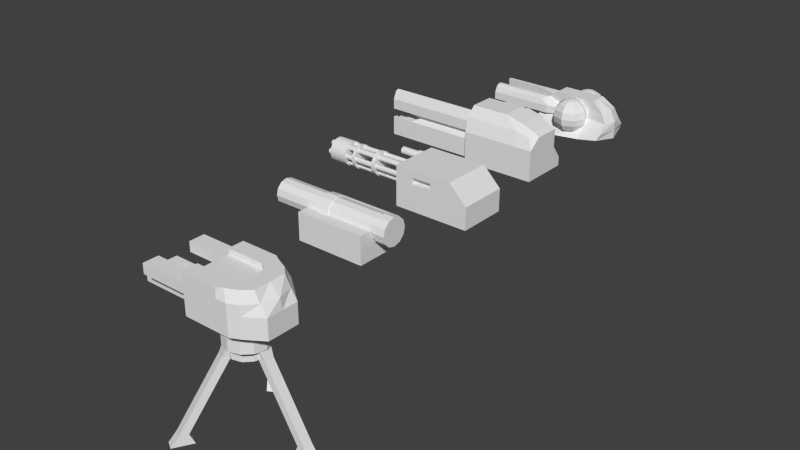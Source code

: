 # Source: Turrets.blend  (saved by Blender 2.63.0; exported with 4.5.12 LTS)
import bpy
from mathutils import Matrix  # noqa: F401  (used for matrix-valued properties, if any)

bpy.ops.wm.read_factory_settings(use_empty=True)
scene = bpy.context.scene
scene.name = 'Scene'

# ---- collections
col_collection_1 = bpy.data.collections.new('Collection 1'); scene.collection.children.link(col_collection_1)

# ---- world
world_world = bpy.data.worlds.new('World'); scene.world = world_world
world_world.color = (0.05088, 0.05088, 0.05088)
world_world.use_sun_shadow = False
world_world.sun_shadow_jitter_overblur = 0.0
world_world.cycles.sampling_method = 'MANUAL'
world_world.cycles.sample_map_resolution = 256

# ---- meshes
me_cube_004 = bpy.data.meshes.new('Cube.004')
me_cube_004.from_pydata([(-0.3505, -0.5197, -0.3151), (-0.3505, 0.5197, -0.3151), (0.602, 0.4384, -0.3151), (0.602, -0.4383, -0.3151), (-0.3505, -0.5197, 0.3405), (-0.3505, 0.5197, 0.3405), (0.5488, 0.3799, 0.3405), (0.5488, -0.3798, 0.3405), (-0.3505, -6.497e-06, -0.3151), (0.6796, -6.497e-06, 0.3405), (0.8764, -6.497e-06, -0.3151), (0.6796, 0.2599, 0.3405), (-0.3505, 0.2599, -0.3151), (0.8764, 0.2599, -0.3151), (-0.3505, 0.2599, 0.3405), (-0.3505, -0.2599, -0.3151), (0.6796, -0.2599, 0.3405), (-0.3505, -0.2599, 0.3405), (0.8764, -0.2599, -0.3151), (-0.3505, 0.5197, 0.01271), (-0.3505, -0.5197, 0.01271), (0.602, 0.4384, 0.01271), (0.602, -0.4383, 0.01271), (-0.3505, -6.497e-06, 0.01271), (0.8764, -6.497e-06, 0.01271), (-0.3505, -0.2599, 0.01271), (0.8764, -0.2599, 0.01271), (0.8764, 0.2599, 0.01271), (-0.3505, 0.2599, 0.01271), (0.602, -0.4383, 0.1766), (0.602, 0.4384, 0.1766), (-0.3505, 0.5197, 0.1766), (-0.3505, -0.5197, 0.1766), (0.2629, -0.2599, 0.3405), (0.2629, -0.2599, -0.3151), (0.2629, -6.497e-06, -0.3151), (0.7706, -0.2599, 0.1766), (-0.3505, -0.2599, 0.1766), (0.8446, -6.497e-06, 0.1766), (-0.3505, -6.497e-06, 0.1766), (0.2629, 0.5197, 0.1766), (0.2629, -0.5197, 0.1766), (-0.3505, 0.2599, 0.1766), (0.7706, 0.2599, 0.1766), (0.3837, 0.202, 0.3405), (0.4383, 0.5197, 0.01271), (0.4383, 0.5197, -0.3151), (0.358, -0.4641, 0.3405), (0.358, 0.4641, 0.3405), (0.4383, -0.5197, -0.3151), (0.4383, -6.497e-06, -0.3151), (0.4383, -0.2599, -0.3151), (0.4383, -0.5197, 0.1766), (0.4383, 0.5197, 0.1766), (0.2629, -0.5197, 0.01271), (0.2629, 0.5197, 0.01271), (0.2629, 0.2599, 0.3405), (0.2629, 0.2599, -0.3151), (0.2629, -0.5197, -0.3151), (0.2629, -0.5197, 0.3405), (0.2629, 0.5197, -0.3151), (0.2629, 0.5197, 0.3405), (0.4383, -6.497e-06, 0.3405), (0.3837, -0.202, 0.3405), (0.4383, -0.5197, 0.01271), (0.4383, 0.2599, -0.3151), (-0.3505, 0.5197, -0.1476), (0.602, 0.4384, -0.1476), (0.602, -0.4383, -0.1476), (-0.3505, -6.497e-06, -0.1476), (0.8764, -6.497e-06, -0.1476), (-0.3505, -0.2599, -0.1476), (0.8764, -0.2599, -0.1476), (0.8764, 0.2599, -0.1476), (-0.3505, 0.2599, -0.1476), (-0.3505, -0.5197, -0.1476), (0.4383, 0.5197, -0.1476), (0.2629, -0.5197, -0.1476), (0.2629, 0.5197, -0.1476), (0.4383, -0.5197, -0.1476), (-1.433, -0.2599, -0.1476), (-1.433, -6.497e-06, -0.1476), (-1.433, -6.497e-06, -0.3151), (-1.433, -0.2599, -0.3151), (-1.433, -6.497e-06, -0.1476), (-1.433, 0.2599, -0.1476), (-1.433, 0.2599, -0.3151), (-1.433, -6.497e-06, -0.3151), (-1.133, 0.2599, 0.1766), (-1.133, 0.5197, 0.1766), (-1.133, 0.5197, 0.01271), (-1.133, 0.2599, 0.01271), (-1.133, -0.5197, 0.1766), (-1.133, -0.2599, 0.1766), (-1.133, -0.2599, 0.01271), (-1.133, -0.5197, 0.01271), (0.2629, -0.2599, 0.255), (-0.3505, -0.2599, 0.255), (0.2629, -6.497e-06, 0.255), (0.2629, 0.2599, 0.255), (-0.3505, 0.2599, 0.255), (-0.3505, -6.497e-06, 0.255), (0.3837, -0.202, 0.255), (0.4383, -6.497e-06, 0.255), (0.2629, -0.2599, 0.255), (0.4383, -6.497e-06, 0.255), (0.3837, 0.202, 0.255), (0.2629, 0.2599, 0.255)], [], [(76, 67, 2, 46), (72, 68, 3, 18), (77, 75, 0, 58), (65, 46, 2, 13), (56, 61, 5, 14), (73, 70, 10, 13), (51, 50, 10, 18), (67, 73, 13, 2), (70, 72, 18, 10), (50, 65, 13, 10), (49, 51, 18, 3), (59, 33, 17, 4), (53, 30, 21, 45), (36, 29, 22, 26), (41, 32, 20, 54), (37, 39, 23, 25), (43, 38, 24, 27), (39, 42, 28, 23), (30, 43, 27, 21), (38, 36, 26, 24), (68, 79, 49, 3), (78, 76, 46, 60), (79, 77, 58, 49), (7, 16, 63, 47), (34, 35, 50, 51), (0, 15, 34, 58), (47, 63, 33, 59), (44, 48, 61, 56), (8, 12, 57, 35), (47, 59, 41, 52), (12, 1, 60, 57), (15, 8, 35, 34), (52, 41, 54, 64), (31, 40, 55, 19), (66, 78, 60, 1), (58, 34, 51, 49), (29, 52, 64, 22), (40, 53, 45, 55), (61, 48, 53, 40), (9, 11, 44, 62), (35, 57, 65, 50), (48, 6, 30, 53), (11, 6, 48, 44), (16, 9, 62, 63), (59, 4, 32, 41), (14, 5, 31, 42), (6, 11, 43, 30), (57, 60, 46, 65), (9, 16, 36, 38), (16, 7, 29, 36), (7, 47, 52, 29), (5, 61, 40, 31), (4, 17, 37, 32), (11, 9, 38, 43), (45, 21, 67, 76), (26, 22, 68, 72), (54, 20, 75, 77), (25, 23, 69, 71), (27, 24, 70, 73), (23, 28, 74, 69), (21, 27, 73, 67), (24, 26, 72, 70), (22, 64, 79, 68), (55, 45, 76, 78), (64, 54, 77, 79), (19, 55, 78, 66), (25, 71, 75, 20), (71, 15, 0, 75), (19, 66, 74, 28), (74, 66, 1, 12), (80, 81, 82, 83), (69, 81, 80, 71), (8, 82, 81, 69), (15, 83, 82, 8), (71, 80, 83, 15), (84, 85, 86, 87), (74, 85, 84, 69), (12, 86, 85, 74), (8, 87, 86, 12), (69, 84, 87, 8), (88, 89, 90, 91), (31, 89, 88, 42), (19, 90, 89, 31), (28, 91, 90, 19), (42, 88, 91, 28), (92, 93, 94, 95), (37, 93, 92, 32), (25, 94, 93, 37), (20, 95, 94, 25), (32, 92, 95, 20), (99, 98, 105, 106), (33, 96, 97, 17), (98, 99, 100, 101), (14, 100, 99, 56), (62, 103, 102, 63), (63, 102, 104, 33), (44, 106, 105, 62), (56, 107, 106, 44), (105, 98, 104, 102), (101, 97, 96, 98), (101, 39, 37, 97), (100, 42, 39, 101)])
me_cube_004.use_remesh_preserve_volume = False
me_cube_004.use_remesh_preserve_attributes = False
me_cube_004.use_mirror_vertex_groups = False
me_cube_004.update()
me_cylinder_012 = bpy.data.meshes.new('Cylinder.012')
me_cylinder_012.from_pydata([(-7.69e-09, 0.9191, -1.0), (0.0, 1.0, 1.0), (0.4419, 0.8007, -0.9999), (0.5, 0.866, 1.0), (0.7655, 0.4772, -0.9999), (0.866, 0.5, 1.0), (0.8839, 0.03525, -1.0), (1.0, -4.371e-08, 1.0), (0.7655, -0.4067, -1.0), (0.866, -0.5, 1.0), (-0.7655, -0.4067, -1.0), (-0.866, -0.5, 1.0), (-0.8839, 0.03525, -1.0), (-1.0, -4.649e-07, 1.0), (-0.7655, 0.4772, -1.0), (-0.866, 0.5, 1.0), (-0.4419, 0.8007, -1.0), (-0.5, 0.866, 1.0), (0.0, 1.0, 0.0), (0.5, 0.866, 0.0), (0.866, 0.5, 0.0), (1.0, -4.371e-08, 0.0), (0.866, -0.5, 0.0), (-0.866, -0.5, 0.0), (-1.0, -4.649e-07, 0.0), (-0.866, 0.5, 0.0), (-0.5, 0.866, 0.0), (-2.929e-08, 0.7195, -0.9999), (0.2986, 0.6395, -0.9999), (0.5172, 0.4209, -0.9999), (0.5972, 0.1223, -0.9999), (0.5172, -0.1763, -0.9999), (-0.5172, -0.1763, -0.9999), (-0.5972, 0.1223, -0.9999), (-0.5172, 0.4209, -0.9999), (-0.2986, 0.6395, -0.9999), (-2.929e-08, 0.7195, -0.09423), (0.2986, 0.6395, -0.09423), (0.5172, 0.4209, -0.09423), (0.5972, 0.1223, -0.09423), (0.5172, -0.1763, -0.09423), (-0.5172, -0.1763, -0.09423), (-0.5972, 0.1223, -0.09423), (-0.5172, 0.4209, -0.09423), (-0.2986, 0.6395, -0.09423)], [], [(18, 1, 3, 19), (19, 3, 5, 20), (20, 5, 7, 21), (21, 7, 9, 22), (3, 1, 17, 15, 13, 11, 9, 7, 5), (4, 6, 30, 29), (23, 11, 13, 24), (24, 13, 15, 25), (26, 17, 1, 18), (25, 15, 17, 26), (22, 23, 10, 8), (0, 18, 19, 2), (2, 19, 20, 4), (4, 20, 21, 6), (6, 21, 22, 8), (10, 23, 24, 12), (12, 24, 25, 14), (16, 26, 18, 0), (14, 25, 26, 16), (9, 11, 23, 22), (31, 32, 41, 40), (12, 14, 34, 33), (8, 10, 32, 31), (16, 0, 27, 35), (2, 4, 29, 28), (6, 8, 31, 30), (0, 2, 28, 27), (10, 12, 33, 32), (14, 16, 35, 34), (36, 37, 38, 39, 40, 41, 42, 43, 44), (32, 33, 42, 41), (27, 28, 37, 36), (33, 34, 43, 42), (28, 29, 38, 37), (34, 35, 44, 43), (29, 30, 39, 38), (35, 27, 36, 44), (30, 31, 40, 39)])
me_cylinder_012.use_remesh_preserve_volume = False
me_cylinder_012.use_remesh_preserve_attributes = False
me_cylinder_012.use_mirror_vertex_groups = False
me_cylinder_012.update()
me_cube_002 = bpy.data.meshes.new('Cube.002')
me_cube_002.from_pydata([(-0.6347, -0.4, -0.437), (-0.6347, 0.4537, -0.437), (0.6347, 0.4537, -0.437), (0.6347, -0.4, -0.437), (-0.6544, -0.3133, 0.3178), (-0.6347, 0.2784, 0.3937), (0.5548, 0.2784, 0.3297), (0.5351, -0.3133, 0.2538), (-0.6347, 0.02682, 0.488), (-0.6347, 0.02682, -0.437), (0.5548, 0.02682, 0.3194), (0.6347, 0.02682, -0.437), (-0.6347, -0.1866, -0.437), (0.5548, -0.1866, 0.3194), (-0.6347, -0.1866, 0.488), (0.6347, -0.1866, -0.437), (0.6347, -0.4, -0.05261), (0.6347, 0.2784, -0.05261), (-0.6347, -0.4, -0.05261), (-0.6347, 0.2784, -0.05261), (-0.6347, -0.4, -0.2839), (0.6347, -0.1866, -0.2839), (0.6347, -0.1866, -0.05261), (-0.6347, -0.1866, -0.05261), (0.6347, 0.02682, -0.05261), (-0.6347, 0.02682, -0.05261), (-0.3173, 0.2784, 0.2568), (-0.3173, 0.02682, -0.437), (-0.6347, 0.2402, -0.05261), (0.6347, 0.2402, -0.05261), (-2.98e-08, -0.1866, -0.437), (2.98e-08, -0.1866, 0.488), (0.2976, -0.3133, 0.3178), (0.3173, 0.4537, -0.437), (0.5548, 0.2402, 0.3194), (-0.6347, 0.2402, -0.437), (0.6347, 0.2402, -0.437), (-0.6347, 0.2402, 0.488), (0.6347, 0.02682, -0.2839), (-0.6347, -0.1866, -0.2839), (-2.98e-08, -0.4, 0.08651), (2.98e-08, 0.4537, -0.2839), (2.98e-08, 0.4537, -0.437), (-2.98e-08, 0.2784, 0.488), (0.6347, -0.4, -0.2839), (-0.6347, 0.02682, -0.2839), (2.98e-08, 0.02682, 0.488), (-2.98e-08, 0.02682, -0.437), (-0.6347, 0.02682, 0.2568), (0.6347, -0.1866, 0.2568), (0.6347, 0.02682, 0.2568), (-0.6347, -0.1866, 0.2568), (-2.98e-08, 0.2402, -0.437), (-2.98e-08, -0.4, -0.05261), (2.98e-08, 0.2784, -0.05261), (2.98e-08, 0.2402, 0.488), (-0.3173, -0.4, -0.05261), (-0.3173, -0.1866, -0.437), (0.3173, 0.2402, 0.4088), (0.3173, 0.2784, -0.05261), (0.6347, -0.4, 0.08651), (0.6347, 0.2784, 0.2568), (-0.6347, 0.2784, 0.2568), (-0.6347, -0.4, 0.08651), (-0.3173, 0.2784, 0.488), (-0.3173, 0.2402, -0.437), (0.3173, 0.02682, 0.4088), (0.3173, -0.1866, 0.4088), (-2.98e-08, -0.4, -0.2839), (2.98e-08, 0.2784, 0.2568), (-2.98e-08, -0.4, -0.437), (-0.01972, -0.3133, 0.3178), (0.6347, 0.2402, 0.2568), (-0.6347, 0.2402, 0.2568), (0.3173, -0.4, -0.05261), (0.3173, 0.2402, -0.437), (0.3173, 0.4537, -0.2839), (0.3173, 0.2784, 0.2568), (0.6347, 0.4537, -0.2839), (-0.6347, 0.4537, -0.2839), (0.3173, -0.4, 0.08651), (0.3173, -0.4, -0.2839), (-0.6347, 0.2402, -0.2839), (0.6347, 0.2402, -0.2839), (-0.3173, 0.2402, 0.488), (-0.3173, 0.2784, -0.05261), (-0.3173, -0.1866, 0.488), (-0.3173, 0.02682, 0.488), (-0.337, -0.3133, 0.3178), (-0.3173, 0.4537, -0.437), (0.3173, -0.1866, -0.437), (0.3173, 0.02682, -0.437), (0.3173, -0.4, -0.437), (0.3173, 0.2784, 0.4088), (-0.3173, -0.4, -0.437), (-0.3173, 0.4537, -0.2839), (-0.3173, -0.4, -0.2839), (-0.3173, -0.4, 0.08651)], [], [(82, 79, 1, 35), (76, 78, 2, 33), (21, 44, 3, 15), (96, 20, 0, 94), (75, 33, 2, 36), (84, 64, 5, 37), (39, 45, 9, 12), (83, 38, 11, 36), (90, 91, 11, 15), (86, 87, 8, 14), (78, 83, 36, 2), (38, 21, 15, 11), (72, 50, 24, 29), (87, 84, 37, 8), (20, 39, 12, 0), (91, 75, 36, 11), (97, 63, 18, 56), (45, 82, 35, 9), (77, 61, 17, 59), (88, 86, 14, 4), (92, 90, 15, 3), (73, 62, 19, 28), (61, 72, 29, 17), (51, 48, 25, 23), (49, 60, 16, 22), (50, 49, 22, 24), (63, 51, 23, 18), (48, 73, 28, 25), (32, 71, 40, 80), (4, 14, 51, 63), (37, 5, 62, 73), (10, 13, 49, 50), (13, 7, 60, 49), (14, 8, 48, 51), (70, 30, 90, 92), (88, 4, 63, 97), (65, 89, 42, 52), (46, 55, 84, 87), (6, 34, 72, 61), (57, 27, 47, 30), (34, 10, 50, 72), (18, 23, 39, 20), (59, 17, 78, 76), (80, 40, 53, 74), (25, 28, 82, 45), (8, 37, 73, 48), (93, 6, 61, 77), (23, 25, 45, 39), (64, 43, 69, 26), (24, 22, 21, 38), (47, 52, 75, 91), (56, 18, 20, 96), (27, 65, 52, 47), (29, 24, 38, 83), (67, 66, 46, 31), (28, 19, 79, 82), (22, 16, 44, 21), (17, 29, 83, 78), (81, 68, 70, 92), (85, 54, 41, 95), (43, 93, 77, 69), (74, 53, 68, 81), (95, 41, 42, 89), (94, 57, 30, 70), (58, 93, 43, 55), (26, 69, 54, 85), (66, 58, 55, 46), (32, 67, 31, 71), (7, 13, 67, 32), (68, 96, 94, 70), (60, 80, 74, 16), (71, 31, 86, 88), (31, 46, 87, 86), (30, 47, 91, 90), (55, 43, 64, 84), (52, 42, 33, 75), (0, 12, 57, 94), (34, 6, 93, 58), (54, 59, 76, 41), (13, 10, 66, 67), (41, 76, 33, 42), (71, 88, 97, 40), (44, 81, 92, 3), (69, 77, 59, 54), (10, 34, 58, 66), (16, 74, 81, 44), (7, 32, 80, 60), (12, 9, 27, 57), (5, 64, 26, 62), (9, 35, 65, 27), (19, 85, 95, 79), (53, 56, 96, 68), (40, 97, 56, 53), (79, 95, 89, 1), (35, 1, 89, 65), (62, 26, 85, 19)])
me_cube_002.use_remesh_preserve_volume = False
me_cube_002.use_remesh_preserve_attributes = False
me_cube_002.use_mirror_vertex_groups = False
me_cube_002.update()
me_cube_001 = bpy.data.meshes.new('Cube.001')
me_cube_001.from_pydata([(-0.5326, -0.08821, -0.2872), (-0.5326, 0.08543, -0.2872), (1.261, 0.08543, -0.2872), (1.261, -0.08821, -0.2872), (-0.5326, -0.08821, 0.2079), (-0.5326, 0.08543, 0.2079), (1.261, 0.08543, 0.2079), (1.261, -0.08821, 0.2079), (-0.5326, -0.001387, 0.3241), (-0.5326, -0.001387, -0.2872), (1.261, -0.001387, 0.3241), (1.261, -0.001387, -0.2872), (1.261, -0.001387, 0.01844), (-0.5326, 0.08543, 0.07247), (1.261, 0.08543, 0.07247), (-0.2558, -0.08821, 0.2079), (-0.2558, -0.08821, -0.2872), (1.261, -0.0448, 0.01844), (1.261, 0.04202, 0.01844), (-0.5326, -0.08821, -0.03926), (1.261, -0.001387, -0.03926), (-0.2558, -0.001387, -0.2872), (-0.2558, -0.001387, 0.3241), (-0.1166, 0.04202, 0.01844), (-0.2558, 0.08543, 0.07247), (-0.2558, 0.08543, 0.2079), (-0.2558, 0.08543, -0.2872), (-0.5326, 0.08543, -0.03926), (1.261, 0.08543, -0.03926), (1.261, -0.08821, -0.03926), (-0.5326, 0.04202, 0.2075), (-0.2558, 0.08543, -0.03926), (-0.2558, -0.08821, 0.07247), (1.261, -0.08821, 0.07247), (-0.5326, -0.001387, 0.2076), (1.261, -0.001387, 0.07247), (-0.5326, -0.08821, 0.07247), (-0.2558, -0.08821, -0.03926), (-0.1166, -0.0448, 0.01844), (-0.5326, 0.04202, 0.3073), (1.261, 0.04202, -0.2872), (-0.5326, 0.04202, -0.2872), (1.261, 0.04202, 0.3073), (1.261, 0.04202, -0.03926), (-0.5326, 0.04202, 0.07247), (1.261, 0.04202, 0.07247), (-0.2558, 0.04202, -0.2872), (-0.2558, 0.04202, 0.3073), (-0.5326, 0.04202, -0.03926), (-0.5326, -0.0448, -0.2872), (1.261, -0.0448, 0.3073), (-0.5326, -0.0448, 0.3073), (1.261, -0.0448, -0.2872), (-0.5326, -0.0448, 0.07247), (-0.5326, -0.0448, -0.03926), (1.261, -0.0448, -0.03926), (1.261, -0.0448, 0.07247), (-0.2558, -0.0448, 0.3073), (-0.2558, -0.0448, -0.2872), (-0.2558, -0.001387, 0.07247), (-0.1166, -0.001387, 0.01844), (-0.2558, -0.001387, -0.03926), (-0.5326, 0.04202, 0.2075), (-0.5326, -0.001387, 0.2076), (-0.5326, 0.04202, 0.07247), (-0.2558, 0.04202, -0.03926), (-0.2558, 0.04202, 0.07247), (-0.2558, -0.0448, -0.03926), (-0.5326, 0.04202, -0.03926), (-0.2558, -0.0448, 0.07247), (-0.5326, -0.0448, -0.03926), (-0.5326, -0.0448, 0.07247), (-0.5326, 0.04202, 0.2075), (-0.5326, -0.0448, 0.2076), (-0.5326, 0.08543, 0.2075), (-0.5326, -0.001387, 0.2076), (-0.3823, -0.08821, 0.2079), (-0.3823, -0.001387, 0.3241), (-0.3823, 0.08543, 0.2079), (-0.3823, 0.08543, 0.07247), (-0.3823, -0.08821, 0.07247), (-0.3823, 0.04202, 0.3073), (-0.3823, -0.0448, 0.3073), (-0.3823, -0.001387, 0.07247), (-0.3823, -0.0448, 0.07247), (-0.3823, 0.04202, 0.07247), (-0.2558, 0.08543, -0.1632), (-0.2558, -0.08821, -0.1632), (-0.5326, 0.04202, -0.1632), (1.261, 0.04202, -0.1632), (-0.3822, -0.002453, -0.03851), (-0.3822, -0.04586, -0.2865), (-0.3822, 0.04096, -0.2865), (-0.3822, -0.08927, -0.03851), (1.261, -0.001387, -0.1632), (-0.5326, -0.08821, -0.1632), (1.261, -0.0448, -0.1632), (-0.5326, -0.0448, -0.1632), (-0.3822, 0.08437, -0.1624), (-0.3822, -0.08927, -0.1624), (-0.3822, 0.04096, -0.03851), (-0.3822, -0.04586, -0.03851), (-0.3822, 0.08437, -0.03851), (-0.3822, -0.002453, -0.2865), (-0.3822, -0.08927, -0.2865), (-0.3822, 0.08437, -0.2865), (-0.5326, -0.001387, -0.1632), (1.261, -0.08821, -0.1632), (1.261, 0.08543, -0.1632), (-0.5326, 0.08543, -0.1632), (-0.3823, 0.04202, 0.2075), (-0.3823, -0.0448, 0.2076), (-0.3823, -0.001387, 0.2076), (-0.3823, 0.04202, -0.1632), (-0.3823, -0.0448, -0.1632), (-0.3823, -0.001387, -0.1632)], [], [(88, 109, 1, 41), (86, 108, 2, 26), (96, 107, 3, 52), (99, 95, 0, 104), (46, 26, 2, 40), (81, 78, 5, 39), (97, 106, 9, 49), (89, 94, 11, 40), (58, 21, 11, 52), (82, 77, 8, 51), (24, 14, 18, 23), (18, 43, 28), (5, 74, 13, 44, 72), (50, 7, 33, 56), (17, 38, 37, 29), (107, 87, 16, 3), (7, 15, 32, 33), (42, 6, 25, 47), (25, 6, 14, 24), (42, 10, 35, 45), (76, 4, 36, 80), (14, 45, 18), (23, 18, 28, 31), (50, 10, 22, 57), (78, 25, 24, 79), (98, 86, 26, 105), (92, 105, 26, 46), (91, 103, 21, 58), (33, 32, 38, 17), (106, 88, 41, 9), (21, 46, 40, 11), (77, 81, 39, 8), (108, 89, 40, 2), (10, 42, 47, 22), (6, 42, 45, 14), (103, 92, 46, 21), (94, 96, 52, 11), (95, 97, 49, 0), (16, 58, 52, 3), (76, 82, 51, 4), (18, 12, 20, 43), (36, 4, 73, 53), (10, 50, 56, 35), (45, 35, 12, 18), (7, 50, 57, 15), (104, 91, 58, 16), (12, 17, 55, 20), (35, 56, 17, 12), (84, 80, 36, 71), (100, 102, 27, 68), (60, 23, 65, 61), (59, 66, 23, 60), (30, 63, 34, 62), (17, 29, 55), (79, 85, 64, 13), (93, 101, 70, 19), (56, 33, 17), (23, 31, 65), (66, 24, 23), (62, 34, 75, 72), (69, 59, 60, 38), (38, 60, 61, 67), (32, 69, 38), (38, 67, 37), (39, 5, 72), (8, 39, 72, 75), (4, 51, 73), (51, 8, 75, 73), (47, 25, 78, 81), (57, 22, 77, 82), (15, 76, 80, 32), (5, 78, 79, 13, 74), (22, 47, 81, 77), (15, 57, 82, 76), (69, 32, 80, 84), (66, 59, 83, 85), (24, 66, 85, 79), (59, 69, 84, 83), (20, 55, 96, 94), (37, 93, 99, 87), (65, 31, 102, 100), (109, 98, 105, 1), (31, 28, 108, 86), (49, 9, 103, 91), (67, 61, 90, 101), (9, 41, 92, 103), (0, 49, 91, 104), (29, 37, 87, 107), (61, 65, 100, 90), (41, 1, 105, 92), (87, 99, 104, 16), (55, 29, 107, 96), (93, 19, 95, 99), (37, 67, 101, 93), (19, 54, 97, 95), (27, 102, 98, 109), (43, 20, 94, 89), (102, 31, 86, 98), (28, 43, 89, 108), (48, 27, 109, 88), (100, 113, 115, 90), (97, 54, 101, 114), (72, 44, 85, 110), (113, 100, 48, 88), (106, 97, 114, 115), (88, 106, 115, 113), (110, 112, 75, 72), (112, 111, 73, 75), (111, 84, 53, 73), (90, 115, 114, 101), (83, 112, 110, 85), (84, 111, 112, 83)])
me_cube_001.use_remesh_preserve_volume = False
me_cube_001.use_remesh_preserve_attributes = False
me_cube_001.use_mirror_vertex_groups = False
me_cube_001.update()
me_sphere_005 = bpy.data.meshes.new('Sphere.005')
me_sphere_005.from_pydata([(-0.0574, 0.0, 0.1386), (-0.1061, 0.0, 0.1061), (-0.1386, 0.0, 0.0574), (-0.15, 0.0, -6.557e-09), (-0.1386, 0.0, -0.0574), (-0.1061, 0.0, -0.1061), (-0.0574, 0.0, -0.1386), (-0.04059, 0.04059, 0.1386), (-0.075, 0.075, 0.1061), (-0.09799, 0.09799, 0.0574), (-0.1061, 0.1061, 0.0), (-0.09799, 0.09799, -0.0574), (-0.075, 0.075, -0.1061), (-0.04059, 0.04059, -0.1386), (-1.76e-08, 0.0574, 0.1386), (-1.291e-08, 0.1061, 0.1061), (-1.154e-08, 0.1386, 0.0574), (-5.791e-09, 0.15, 0.0), (-1.154e-08, 0.1386, -0.0574), (-1.291e-08, 0.1061, -0.1061), (-1.76e-08, 0.0574, -0.1386), (-3.866e-08, -1.602e-08, 0.15), (0.04059, 0.04059, 0.1386), (0.075, 0.075, 0.1061), (0.09799, 0.09799, 0.0574), (0.1061, 0.1061, 0.0), (0.09799, 0.09799, -0.0574), (0.075, 0.075, -0.1061), (0.04059, 0.04059, -0.1386), (0.0574, -1.032e-08, 0.1386), (0.1061, -2.028e-08, 0.1061), (0.1386, -2.165e-08, 0.0574), (0.15, -3.266e-08, 0.0), (0.1386, -2.165e-08, -0.0574), (0.1061, -2.028e-08, -0.1061), (0.0574, -1.032e-08, -0.1386), (0.04059, -0.04059, 0.1386), (0.075, -0.075, 0.1061), (0.09799, -0.09799, 0.0574), (0.1061, -0.1061, 0.0), (0.09799, -0.09799, -0.0574), (0.075, -0.075, -0.1061), (0.04059, -0.04059, -0.1386), (-3.824e-08, -0.0574, 0.1386), (-5.346e-08, -0.1061, 0.1061), (-5.483e-08, -0.1386, 0.0574), (-6.585e-08, -0.15, 0.0), (-5.483e-08, -0.1386, -0.0574), (-5.346e-08, -0.1061, -0.1061), (-3.561e-08, -0.0574, -0.1386), (-2.265e-08, 0.0, -0.15), (-0.04059, -0.04059, 0.1386), (-0.075, -0.075, 0.1061), (-0.09799, -0.09799, 0.0574), (-0.1061, -0.1061, 0.0), (-0.09799, -0.09799, -0.0574), (-0.075, -0.075, -0.1061), (-0.04059, -0.04059, -0.1386)], [], [(10, 11, 4, 3), (12, 13, 6, 5), (7, 8, 1, 0), (9, 10, 3, 2), (11, 12, 5, 4), (8, 9, 2, 1), (19, 20, 13, 12), (14, 15, 8, 7), (16, 17, 10, 9), (18, 19, 12, 11), (15, 16, 9, 8), (17, 18, 11, 10), (27, 28, 20, 19), (22, 23, 15, 14), (24, 25, 17, 16), (26, 27, 19, 18), (23, 24, 16, 15), (25, 26, 18, 17), (34, 35, 28, 27), (29, 30, 23, 22), (31, 32, 25, 24), (33, 34, 27, 26), (30, 31, 24, 23), (32, 33, 26, 25), (41, 42, 35, 34), (36, 37, 30, 29), (38, 39, 32, 31), (40, 41, 34, 33), (37, 38, 31, 30), (39, 40, 33, 32), (48, 49, 42, 41), (43, 44, 37, 36), (45, 46, 39, 38), (47, 48, 41, 40), (44, 45, 38, 37), (46, 47, 40, 39), (56, 57, 49, 48), (51, 52, 44, 43), (53, 54, 46, 45), (55, 56, 48, 47), (52, 53, 45, 44), (54, 55, 47, 46), (21, 7, 0), (13, 50, 6), (21, 14, 7), (20, 50, 13), (21, 22, 14), (28, 50, 20), (21, 29, 22), (35, 50, 28), (21, 36, 29), (42, 50, 35), (21, 43, 36), (49, 50, 42), (21, 51, 43), (57, 50, 49), (5, 6, 57, 56), (0, 1, 52, 51), (2, 3, 54, 53), (4, 5, 56, 55), (21, 0, 51), (6, 50, 57), (1, 2, 53, 52), (3, 4, 55, 54)])
me_sphere_005.use_remesh_preserve_volume = False
me_sphere_005.use_remesh_preserve_attributes = False
me_sphere_005.use_mirror_vertex_groups = False
me_sphere_005.update()
me_sphere = bpy.data.meshes.new('Sphere')
me_sphere.from_pydata([(-0.0574, 0.0, 0.1386), (-0.1061, 0.0, 0.1061), (-0.1386, 0.0, 0.0574), (-0.15, 0.0, -6.557e-09), (-0.1386, 0.0, -0.0574), (-0.1061, 0.0, -0.1061), (-0.0574, 0.0, -0.1386), (-0.04059, 0.04059, 0.1386), (-0.075, 0.075, 0.1061), (-0.09799, 0.09799, 0.0574), (-0.1061, 0.1061, 0.0), (-0.09799, 0.09799, -0.0574), (-0.075, 0.075, -0.1061), (-0.04059, 0.04059, -0.1386), (-1.76e-08, 0.0574, 0.1386), (-1.291e-08, 0.1061, 0.1061), (-1.154e-08, 0.1386, 0.0574), (-5.791e-09, 0.15, 0.0), (-1.154e-08, 0.1386, -0.0574), (-1.291e-08, 0.1061, -0.1061), (-1.76e-08, 0.0574, -0.1386), (-3.866e-08, -1.602e-08, 0.15), (0.04059, 0.04059, 0.1386), (0.075, 0.075, 0.1061), (0.09799, 0.09799, 0.0574), (0.1061, 0.1061, 0.0), (0.09799, 0.09799, -0.0574), (0.075, 0.075, -0.1061), (0.04059, 0.04059, -0.1386), (0.0574, -1.032e-08, 0.1386), (0.1061, -2.028e-08, 0.1061), (0.1386, -2.165e-08, 0.0574), (0.15, -3.266e-08, 0.0), (0.1386, -2.165e-08, -0.0574), (0.1061, -2.028e-08, -0.1061), (0.0574, -1.032e-08, -0.1386), (0.04059, -0.04059, 0.1386), (0.075, -0.075, 0.1061), (0.09799, -0.09799, 0.0574), (0.1061, -0.1061, 0.0), (0.09799, -0.09799, -0.0574), (0.075, -0.075, -0.1061), (0.04059, -0.04059, -0.1386), (-3.824e-08, -0.0574, 0.1386), (-5.346e-08, -0.1061, 0.1061), (-5.483e-08, -0.1386, 0.0574), (-6.585e-08, -0.15, 0.0), (-5.483e-08, -0.1386, -0.0574), (-5.346e-08, -0.1061, -0.1061), (-3.561e-08, -0.0574, -0.1386), (-2.265e-08, 0.0, -0.15), (-0.04059, -0.04059, 0.1386), (-0.075, -0.075, 0.1061), (-0.09799, -0.09799, 0.0574), (-0.1061, -0.1061, 0.0), (-0.09799, -0.09799, -0.0574), (-0.075, -0.075, -0.1061), (-0.04059, -0.04059, -0.1386)], [], [(10, 11, 4, 3), (12, 13, 6, 5), (7, 8, 1, 0), (9, 10, 3, 2), (11, 12, 5, 4), (8, 9, 2, 1), (19, 20, 13, 12), (14, 15, 8, 7), (16, 17, 10, 9), (18, 19, 12, 11), (15, 16, 9, 8), (17, 18, 11, 10), (27, 28, 20, 19), (22, 23, 15, 14), (24, 25, 17, 16), (26, 27, 19, 18), (23, 24, 16, 15), (25, 26, 18, 17), (34, 35, 28, 27), (29, 30, 23, 22), (31, 32, 25, 24), (33, 34, 27, 26), (30, 31, 24, 23), (32, 33, 26, 25), (41, 42, 35, 34), (36, 37, 30, 29), (38, 39, 32, 31), (40, 41, 34, 33), (37, 38, 31, 30), (39, 40, 33, 32), (48, 49, 42, 41), (43, 44, 37, 36), (45, 46, 39, 38), (47, 48, 41, 40), (44, 45, 38, 37), (46, 47, 40, 39), (56, 57, 49, 48), (51, 52, 44, 43), (53, 54, 46, 45), (55, 56, 48, 47), (52, 53, 45, 44), (54, 55, 47, 46), (21, 7, 0), (13, 50, 6), (21, 14, 7), (20, 50, 13), (21, 22, 14), (28, 50, 20), (21, 29, 22), (35, 50, 28), (21, 36, 29), (42, 50, 35), (21, 43, 36), (49, 50, 42), (21, 51, 43), (57, 50, 49), (5, 6, 57, 56), (0, 1, 52, 51), (2, 3, 54, 53), (4, 5, 56, 55), (21, 0, 51), (6, 50, 57), (1, 2, 53, 52), (3, 4, 55, 54)])
me_sphere.use_remesh_preserve_volume = False
me_sphere.use_remesh_preserve_attributes = False
me_sphere.use_mirror_vertex_groups = False
me_sphere.update()
me_cube_009 = bpy.data.meshes.new('Cube.009')
me_cube_009.from_pydata([(-0.3017, -0.189, -0.1063), (-0.3017, 0.0, -0.1063), (0.3265, 0.0, -0.1063), (0.2741, -0.2074, -0.07906), (-0.3648, -0.1443, -0.0304), (-0.3648, 0.0, -0.0304), (0.3265, 0.0, -0.0304), (0.2948, -0.1809, -0.0304), (-0.3616, -0.07888, 0.04645), (-0.3616, 0.0, 0.04645), (0.3265, 0.0, 0.04645), (0.2948, -0.114, 0.04645), (-0.3337, -0.06819, 0.1287), (-0.3337, 0.0, 0.1287), (0.2846, 0.0, 0.1287), (0.2529, -0.1033, 0.1287), (-0.2198, -0.08159, 0.2099), (-0.2198, 0.0, 0.2099), (0.1486, 0.0, 0.2099), (0.1486, -0.08159, 0.2099), (-0.1322, 0.0, -0.0304), (0.09714, 0.0, -0.0304), (0.09714, 0.0, -0.1063), (-0.1322, 0.0, -0.1063), (0.09714, -0.1443, -0.0304), (-0.1322, -0.1443, -0.04404), (-0.1322, -0.2716, -0.1063), (0.09714, -0.2194, -0.1063), (-0.1322, 0.0, 0.04645), (0.09714, 0.0, 0.04645), (0.09714, -0.07888, 0.04645), (-0.1322, -0.07888, 0.04645), (-0.1322, 0.0, 0.1287), (0.09714, 0.0, 0.1287), (0.09714, -0.06819, 0.1287), (-0.1322, -0.06819, 0.1287), (-0.1322, 0.0, 0.2099), (0.09714, 0.0, 0.2099), (0.09714, -0.08159, 0.2099), (-0.1322, -0.08159, 0.2099), (-0.8235, -0.148, 0.0236), (-0.8235, -0.06442, 0.0236), (-0.1944, -0.06442, 0.0236), (-0.2806, -0.148, 0.0236), (-0.8235, -0.1262, 0.1361), (-0.8235, -0.06442, 0.1547), (-0.2806, -0.06442, 0.1547), (-0.3385, -0.132, 0.1361), (-0.4989, -0.06442, 0.1547), (-0.4989, -0.06442, 0.0236), (-0.4989, -0.1334, 0.1361), (-0.4989, -0.148, 0.0236), (-0.4989, -0.09494, 0.1547), (-0.4989, -0.1102, 0.0236), (-0.1944, -0.1102, 0.0236), (-0.3015, -0.0959, 0.1547), (-0.8235, -0.1102, 0.0236), (-0.8235, -0.096, 0.1547), (-0.8235, -0.0763, 0.08917), (-0.8235, -0.148, 0.08917), (-0.1742, -0.06442, 0.08917), (-0.2604, -0.148, 0.08917), (-0.4989, -0.0763, 0.08917), (-0.4989, -0.148, 0.08917), (-0.1742, -0.1102, 0.08917), (-0.8233, -0.1097, 0.08917)], [], [(4, 5, 1, 0), (6, 7, 3, 2), (25, 4, 0, 26), (27, 22, 2, 3), (31, 8, 4, 25), (35, 12, 8, 31), (29, 10, 6, 21), (8, 9, 5, 4), (10, 11, 7, 6), (39, 16, 12, 35), (33, 14, 10, 29), (14, 15, 11, 10), (12, 13, 9, 8), (39, 36, 17, 16), (16, 17, 13, 12), (37, 18, 14, 33), (18, 19, 15, 14), (7, 24, 27, 3), (24, 25, 26, 27), (0, 1, 23, 26), (26, 23, 22, 27), (11, 30, 24, 7), (30, 31, 25, 24), (15, 34, 30, 11), (34, 35, 31, 30), (9, 28, 20, 5), (28, 29, 21, 20), (19, 38, 34, 15), (38, 39, 35, 34), (13, 32, 28, 9), (32, 33, 29, 28), (19, 18, 37, 38), (38, 37, 36, 39), (17, 36, 32, 13), (36, 37, 33, 32), (65, 58, 41, 56), (62, 60, 42, 49), (64, 61, 43, 54), (63, 59, 40, 51), (53, 49, 42, 54), (52, 48, 45, 57), (58, 62, 49, 41), (61, 63, 51, 43), (56, 41, 49, 53), (55, 46, 48, 52), (47, 55, 52, 50), (40, 56, 53, 51), (60, 64, 54, 42), (59, 65, 56, 40), (50, 52, 57, 44), (51, 53, 54, 43), (57, 45, 58, 65), (48, 46, 60, 62), (55, 47, 61, 64), (50, 44, 59, 63), (45, 48, 62, 58), (47, 50, 63, 61), (46, 55, 64, 60), (44, 57, 65, 59)])
me_cube_009.use_remesh_preserve_volume = False
me_cube_009.use_remesh_preserve_attributes = False
me_cube_009.use_mirror_vertex_groups = False
me_cube_009.update()
me_cylinder_002 = bpy.data.meshes.new('Cylinder.002')
me_cylinder_002.from_pydata([(-6.895e-07, 1.0, 0.8266), (0.0, 1.0, 1.0), (0.5, 0.866, 0.8266), (0.5, 0.866, 1.0), (0.866, 0.5, 0.8266), (0.866, 0.5, 1.0), (1.0, -4.371e-08, 0.8266), (1.0, -4.371e-08, 1.0), (0.866, -0.5, 0.8266), (0.866, -0.5, 1.0), (0.5, -0.866, 0.8266), (0.5, -0.866, 1.0), (-5.385e-07, -1.0, 0.8266), (1.51e-07, -1.0, 1.0), (-0.5, -0.866, 0.8266), (-0.5, -0.866, 1.0), (-0.866, -0.5, 0.8266), (-0.866, -0.5, 1.0), (-1.0, -4.649e-07, 0.8266), (-1.0, -4.649e-07, 1.0), (-0.866, 0.5, 0.8266), (-0.866, 0.5, 1.0), (-0.5, 0.866, 0.8266), (-0.5, 0.866, 1.0)], [], [(0, 1, 3, 2), (2, 3, 5, 4), (4, 5, 7, 6), (6, 7, 9, 8), (8, 9, 11, 10), (10, 11, 13, 12), (12, 13, 15, 14), (14, 15, 17, 16), (16, 17, 19, 18), (18, 19, 21, 20), (3, 1, 23, 21, 19, 17, 15, 13, 11, 9, 7, 5), (22, 23, 1, 0), (20, 21, 23, 22), (0, 2, 4, 6, 8, 10, 12, 14, 16, 18, 20, 22)])
me_cylinder_002.use_remesh_preserve_volume = False
me_cylinder_002.use_remesh_preserve_attributes = False
me_cylinder_002.use_mirror_vertex_groups = False
me_cylinder_002.update()
me_cylinder_001 = bpy.data.meshes.new('Cylinder.001')
me_cylinder_001.from_pydata([(0.0, 1.0, -1.0), (0.0, 1.0, 1.0), (0.5, 0.866, -1.0), (0.5, 0.866, 1.0), (0.866, 0.5, -1.0), (0.866, 0.5, 1.0), (1.0, -4.371e-08, -1.0), (1.0, -4.371e-08, 1.0), (0.866, -0.5, -1.0), (0.866, -0.5, 1.0), (0.5, -0.866, -1.0), (0.5, -0.866, 1.0), (1.51e-07, -1.0, -1.0), (1.51e-07, -1.0, 1.0), (-0.5, -0.866, -1.0), (-0.5, -0.866, 1.0), (-0.866, -0.5, -1.0), (-0.866, -0.5, 1.0), (-1.0, -4.649e-07, -1.0), (-1.0, -4.649e-07, 1.0), (-0.866, 0.5, -1.0), (-0.866, 0.5, 1.0), (-0.5, 0.866, -1.0), (-0.5, 0.866, 1.0)], [], [(0, 1, 3, 2), (2, 3, 5, 4), (4, 5, 7, 6), (6, 7, 9, 8), (8, 9, 11, 10), (10, 11, 13, 12), (12, 13, 15, 14), (14, 15, 17, 16), (16, 17, 19, 18), (18, 19, 21, 20), (3, 1, 23, 21, 19, 17, 15, 13, 11, 9, 7, 5), (22, 23, 1, 0), (20, 21, 23, 22), (0, 2, 4, 6, 8, 10, 12, 14, 16, 18, 20, 22)])
me_cylinder_001.use_remesh_preserve_volume = False
me_cylinder_001.use_remesh_preserve_attributes = False
me_cylinder_001.use_mirror_vertex_groups = False
me_cylinder_001.update()
me_cylinder = bpy.data.meshes.new('Cylinder')
me_cylinder.from_pydata([(-6.895e-07, 1.0, 0.8266), (0.0, 1.0, 1.0), (0.5, 0.866, 0.8266), (0.5, 0.866, 1.0), (0.866, 0.5, 0.8266), (0.866, 0.5, 1.0), (1.0, -4.371e-08, 0.8266), (1.0, -4.371e-08, 1.0), (0.866, -0.5, 0.8266), (0.866, -0.5, 1.0), (0.5, -0.866, 0.8266), (0.5, -0.866, 1.0), (-5.385e-07, -1.0, 0.8266), (1.51e-07, -1.0, 1.0), (-0.5, -0.866, 0.8266), (-0.5, -0.866, 1.0), (-0.866, -0.5, 0.8266), (-0.866, -0.5, 1.0), (-1.0, -4.649e-07, 0.8266), (-1.0, -4.649e-07, 1.0), (-0.866, 0.5, 0.8266), (-0.866, 0.5, 1.0), (-0.5, 0.866, 0.8266), (-0.5, 0.866, 1.0)], [], [(0, 1, 3, 2), (2, 3, 5, 4), (4, 5, 7, 6), (6, 7, 9, 8), (8, 9, 11, 10), (10, 11, 13, 12), (12, 13, 15, 14), (14, 15, 17, 16), (16, 17, 19, 18), (18, 19, 21, 20), (3, 1, 23, 21, 19, 17, 15, 13, 11, 9, 7, 5), (22, 23, 1, 0), (20, 21, 23, 22), (0, 2, 4, 6, 8, 10, 12, 14, 16, 18, 20, 22)])
me_cylinder.use_remesh_preserve_volume = False
me_cylinder.use_remesh_preserve_attributes = False
me_cylinder.use_mirror_vertex_groups = False
me_cylinder.update()
me_cube = bpy.data.meshes.new('Cube')
me_cube.from_pydata([(-1.0, -1.0, -1.0), (-1.0, 1.0, -1.0), (1.0, 1.0, -1.0), (1.0, -1.0, -1.0), (-1.0, -1.0, 1.0), (-1.0, 1.0, 1.0), (1.0, 1.0, 1.0), (1.0, -1.0, 1.0)], [], [(4, 5, 1, 0), (5, 6, 2, 1), (6, 7, 3, 2), (7, 4, 0, 3), (0, 1, 2, 3), (7, 6, 5, 4)])
me_cube.use_remesh_preserve_volume = False
me_cube.use_remesh_preserve_attributes = False
me_cube.use_mirror_vertex_groups = False
me_cube.update()
me_cylinder_011 = bpy.data.meshes.new('Cylinder.011')
me_cylinder_011.from_pydata([(-10.8, 0.9939, -378.2), (-10.8, 0.9939, -367.9), (-10.6, 0.9747, -378.2), (-10.6, 0.9747, -367.9), (-10.42, 0.9178, -378.2), (-10.42, 0.9178, -367.9), (-10.24, 0.8254, -378.2), (-10.24, 0.8254, -367.9), (-10.09, 0.701, -378.2), (-10.09, 0.701, -367.9), (-9.968, 0.5495, -378.2), (-9.968, 0.5495, -367.9), (-9.875, 0.3766, -378.2), (-9.875, 0.3766, -367.9), (-9.818, 0.189, -378.2), (-9.818, 0.189, -367.9), (-9.799, -0.006089, -378.2), (-9.799, -0.006089, -367.9), (-9.818, -0.2012, -378.2), (-9.818, -0.2012, -367.9), (-9.875, -0.3888, -378.2), (-9.875, -0.3888, -367.9), (-9.968, -0.5617, -378.2), (-9.968, -0.5617, -367.9), (-10.09, -0.7132, -378.2), (-10.09, -0.7132, -367.9), (-10.24, -0.8376, -378.2), (-10.24, -0.8376, -367.9), (-10.42, -0.93, -378.2), (-10.42, -0.93, -367.9), (-10.6, -0.9869, -378.2), (-10.6, -0.9869, -367.9), (-10.8, -1.006, -378.2), (-10.8, -1.006, -367.9), (-10.99, -0.9869, -378.2), (-10.99, -0.9869, -367.9), (-11.18, -0.93, -378.2), (-11.18, -0.93, -367.9), (-11.35, -0.8376, -378.2), (-11.35, -0.8376, -367.9), (-11.51, -0.7132, -378.2), (-11.51, -0.7132, -367.9), (-11.63, -0.5617, -378.2), (-11.63, -0.5617, -367.9), (-11.72, -0.3888, -378.2), (-11.72, -0.3888, -367.9), (-11.78, -0.2012, -378.2), (-11.78, -0.2012, -367.9), (-11.8, -0.006088, -378.2), (-11.8, -0.006088, -367.9), (-11.78, 0.189, -378.2), (-11.78, 0.189, -367.9), (-11.72, 0.3766, -378.2), (-11.72, 0.3766, -367.9), (-11.63, 0.5495, -378.2), (-11.63, 0.5495, -367.9), (-11.51, 0.701, -378.2), (-11.51, 0.701, -367.9), (-11.35, 0.8254, -378.2), (-11.35, 0.8254, -367.9), (-11.18, 0.9178, -378.2), (-11.18, 0.9178, -367.9), (-10.99, 0.9747, -378.2), (-10.99, 0.9747, -367.9)], [], [(0, 1, 3, 2), (2, 3, 5, 4), (4, 5, 7, 6), (6, 7, 9, 8), (8, 9, 11, 10), (10, 11, 13, 12), (12, 13, 15, 14), (14, 15, 17, 16), (16, 17, 19, 18), (18, 19, 21, 20), (20, 21, 23, 22), (22, 23, 25, 24), (24, 25, 27, 26), (26, 27, 29, 28), (28, 29, 31, 30), (30, 31, 33, 32), (32, 33, 35, 34), (34, 35, 37, 36), (36, 37, 39, 38), (38, 39, 41, 40), (40, 41, 43, 42), (42, 43, 45, 44), (44, 45, 47, 46), (46, 47, 49, 48), (48, 49, 51, 50), (50, 51, 53, 52), (52, 53, 55, 54), (54, 55, 57, 56), (56, 57, 59, 58), (58, 59, 61, 60), (3, 1, 63, 61, 59, 57, 55, 53, 51, 49, 47, 45, 43, 41, 39, 37, 35, 33, 31, 29, 27, 25, 23, 21, 19, 17, 15, 13, 11, 9, 7, 5), (62, 63, 1, 0), (60, 61, 63, 62), (0, 2, 4, 6, 8, 10, 12, 14, 16, 18, 20, 22, 24, 26, 28, 30, 32, 34, 36, 38, 40, 42, 44, 46, 48, 50, 52, 54, 56, 58, 60, 62)])
me_cylinder_011.use_remesh_preserve_volume = False
me_cylinder_011.use_remesh_preserve_attributes = False
me_cylinder_011.use_mirror_vertex_groups = False
me_cylinder_011.update()
me_cylinder_003 = bpy.data.meshes.new('Cylinder.003')
me_cylinder_003.from_pydata([(-10.8, 0.9939, -190.6), (-10.8, 0.9939, -180.3), (-10.6, 0.9747, -190.6), (-10.6, 0.9747, -180.3), (-10.42, 0.9178, -190.6), (-10.42, 0.9178, -180.3), (-10.24, 0.8254, -190.6), (-10.24, 0.8254, -180.3), (-10.09, 0.701, -190.6), (-10.09, 0.701, -180.3), (-9.968, 0.5495, -190.6), (-9.968, 0.5495, -180.3), (-9.875, 0.3766, -190.6), (-9.875, 0.3766, -180.3), (-9.818, 0.189, -190.6), (-9.818, 0.189, -180.3), (-9.799, -0.006089, -190.6), (-9.799, -0.006089, -180.3), (-9.818, -0.2012, -190.6), (-9.818, -0.2012, -180.3), (-9.875, -0.3888, -190.6), (-9.875, -0.3888, -180.3), (-9.968, -0.5617, -190.6), (-9.968, -0.5617, -180.3), (-10.09, -0.7132, -190.6), (-10.09, -0.7132, -180.3), (-10.24, -0.8376, -190.6), (-10.24, -0.8376, -180.3), (-10.42, -0.93, -190.6), (-10.42, -0.93, -180.3), (-10.6, -0.9869, -190.6), (-10.6, -0.9869, -180.3), (-10.8, -1.006, -190.6), (-10.8, -1.006, -180.3), (-10.99, -0.9869, -190.6), (-10.99, -0.9869, -180.3), (-11.18, -0.93, -190.6), (-11.18, -0.93, -180.3), (-11.35, -0.8376, -190.6), (-11.35, -0.8376, -180.3), (-11.51, -0.7132, -190.6), (-11.51, -0.7132, -180.3), (-11.63, -0.5617, -190.6), (-11.63, -0.5617, -180.3), (-11.72, -0.3888, -190.6), (-11.72, -0.3888, -180.3), (-11.78, -0.2012, -190.6), (-11.78, -0.2012, -180.3), (-11.8, -0.006088, -190.6), (-11.8, -0.006088, -180.3), (-11.78, 0.189, -190.6), (-11.78, 0.189, -180.3), (-11.72, 0.3766, -190.6), (-11.72, 0.3766, -180.3), (-11.63, 0.5495, -190.6), (-11.63, 0.5495, -180.3), (-11.51, 0.701, -190.6), (-11.51, 0.701, -180.3), (-11.35, 0.8254, -190.6), (-11.35, 0.8254, -180.3), (-11.18, 0.9178, -190.6), (-11.18, 0.9178, -180.3), (-10.99, 0.9747, -190.6), (-10.99, 0.9747, -180.3)], [], [(0, 1, 3, 2), (2, 3, 5, 4), (4, 5, 7, 6), (6, 7, 9, 8), (8, 9, 11, 10), (10, 11, 13, 12), (12, 13, 15, 14), (14, 15, 17, 16), (16, 17, 19, 18), (18, 19, 21, 20), (20, 21, 23, 22), (22, 23, 25, 24), (24, 25, 27, 26), (26, 27, 29, 28), (28, 29, 31, 30), (30, 31, 33, 32), (32, 33, 35, 34), (34, 35, 37, 36), (36, 37, 39, 38), (38, 39, 41, 40), (40, 41, 43, 42), (42, 43, 45, 44), (44, 45, 47, 46), (46, 47, 49, 48), (48, 49, 51, 50), (50, 51, 53, 52), (52, 53, 55, 54), (54, 55, 57, 56), (56, 57, 59, 58), (58, 59, 61, 60), (3, 1, 63, 61, 59, 57, 55, 53, 51, 49, 47, 45, 43, 41, 39, 37, 35, 33, 31, 29, 27, 25, 23, 21, 19, 17, 15, 13, 11, 9, 7, 5), (62, 63, 1, 0), (60, 61, 63, 62), (0, 2, 4, 6, 8, 10, 12, 14, 16, 18, 20, 22, 24, 26, 28, 30, 32, 34, 36, 38, 40, 42, 44, 46, 48, 50, 52, 54, 56, 58, 60, 62)])
me_cylinder_003.use_remesh_preserve_volume = False
me_cylinder_003.use_remesh_preserve_attributes = False
me_cylinder_003.use_mirror_vertex_groups = False
me_cylinder_003.update()
me_cylinder_000 = bpy.data.meshes.new('Cylinder.000')
me_cylinder_000.from_pydata([(-10.8, 0.9939, -69.26), (-10.8, 0.9939, -58.99), (-10.6, 0.9747, -69.26), (-10.6, 0.9747, -58.99), (-10.42, 0.9178, -69.26), (-10.42, 0.9178, -58.99), (-10.24, 0.8254, -69.26), (-10.24, 0.8254, -58.99), (-10.09, 0.701, -69.26), (-10.09, 0.701, -58.99), (-9.968, 0.5495, -69.26), (-9.968, 0.5495, -58.99), (-9.875, 0.3766, -69.26), (-9.875, 0.3766, -58.99), (-9.818, 0.189, -69.26), (-9.818, 0.189, -58.99), (-9.799, -0.006089, -69.26), (-9.799, -0.006089, -58.99), (-9.818, -0.2012, -69.26), (-9.818, -0.2012, -58.99), (-9.875, -0.3888, -69.26), (-9.875, -0.3888, -58.99), (-9.968, -0.5617, -69.26), (-9.968, -0.5617, -58.99), (-10.09, -0.7132, -69.26), (-10.09, -0.7132, -58.99), (-10.24, -0.8376, -69.26), (-10.24, -0.8376, -58.99), (-10.42, -0.93, -69.26), (-10.42, -0.93, -58.99), (-10.6, -0.9869, -69.26), (-10.6, -0.9869, -58.99), (-10.8, -1.006, -69.26), (-10.8, -1.006, -58.99), (-10.99, -0.9869, -69.26), (-10.99, -0.9869, -58.99), (-11.18, -0.93, -69.26), (-11.18, -0.93, -58.99), (-11.35, -0.8376, -69.26), (-11.35, -0.8376, -58.99), (-11.51, -0.7132, -69.26), (-11.51, -0.7132, -58.99), (-11.63, -0.5617, -69.26), (-11.63, -0.5617, -58.99), (-11.72, -0.3888, -69.26), (-11.72, -0.3888, -58.99), (-11.78, -0.2012, -69.26), (-11.78, -0.2012, -58.99), (-11.8, -0.006088, -69.26), (-11.8, -0.006088, -58.99), (-11.78, 0.189, -69.26), (-11.78, 0.189, -58.99), (-11.72, 0.3766, -69.26), (-11.72, 0.3766, -58.99), (-11.63, 0.5495, -69.26), (-11.63, 0.5495, -58.99), (-11.51, 0.701, -69.26), (-11.51, 0.701, -58.99), (-11.35, 0.8254, -69.26), (-11.35, 0.8254, -58.99), (-11.18, 0.9178, -69.26), (-11.18, 0.9178, -58.99), (-10.99, 0.9747, -69.26), (-10.99, 0.9747, -58.99)], [], [(0, 1, 3, 2), (2, 3, 5, 4), (4, 5, 7, 6), (6, 7, 9, 8), (8, 9, 11, 10), (10, 11, 13, 12), (12, 13, 15, 14), (14, 15, 17, 16), (16, 17, 19, 18), (18, 19, 21, 20), (20, 21, 23, 22), (22, 23, 25, 24), (24, 25, 27, 26), (26, 27, 29, 28), (28, 29, 31, 30), (30, 31, 33, 32), (32, 33, 35, 34), (34, 35, 37, 36), (36, 37, 39, 38), (38, 39, 41, 40), (40, 41, 43, 42), (42, 43, 45, 44), (44, 45, 47, 46), (46, 47, 49, 48), (48, 49, 51, 50), (50, 51, 53, 52), (52, 53, 55, 54), (54, 55, 57, 56), (56, 57, 59, 58), (58, 59, 61, 60), (3, 1, 63, 61, 59, 57, 55, 53, 51, 49, 47, 45, 43, 41, 39, 37, 35, 33, 31, 29, 27, 25, 23, 21, 19, 17, 15, 13, 11, 9, 7, 5), (62, 63, 1, 0), (60, 61, 63, 62), (0, 2, 4, 6, 8, 10, 12, 14, 16, 18, 20, 22, 24, 26, 28, 30, 32, 34, 36, 38, 40, 42, 44, 46, 48, 50, 52, 54, 56, 58, 60, 62)])
me_cylinder_000.use_remesh_preserve_volume = False
me_cylinder_000.use_remesh_preserve_attributes = False
me_cylinder_000.use_mirror_vertex_groups = False
me_cylinder_000.update()
me_cylinder_009 = bpy.data.meshes.new('Cylinder.009')
me_cylinder_009.from_pydata([(-49.97, -2.429, -2.661), (-49.97, -2.429, -0.6606), (-50.13, -2.635, -2.661), (-50.13, -2.635, -0.6606), (-50.32, -2.806, -2.661), (-50.32, -2.806, -0.6606), (-50.54, -2.918, -2.661), (-50.54, -2.918, -0.6606), (-50.76, -2.98, -2.661), (-50.76, -2.98, -0.6606), (-50.97, -2.989, -2.661), (-50.97, -2.989, -0.6606), (-51.17, -2.938, -2.661), (-51.17, -2.938, -0.6606), (-51.35, -2.844, -2.661), (-51.35, -2.844, -0.6606), (-51.49, -2.713, -2.661), (-51.49, -2.713, -0.6606), (-51.61, -2.556, -2.661), (-51.61, -2.556, -0.6606), (-51.7, -2.383, -2.661), (-51.7, -2.383, -0.6606), (-51.76, -2.204, -2.661), (-51.76, -2.204, -0.6606), (-51.79, -2.017, -2.661), (-51.79, -2.017, -0.6606), (-51.8, -1.839, -2.661), (-51.8, -1.839, -0.6606), (-51.78, -1.678, -2.661), (-51.78, -1.678, -0.6606), (-51.75, -1.522, -2.661), (-51.75, -1.522, -0.6606), (-51.68, -1.388, -2.661), (-51.68, -1.388, -0.6606), (-51.59, -1.267, -2.661), (-51.59, -1.267, -0.6606), (-51.48, -1.162, -2.661), (-51.48, -1.162, -0.6606), (-51.33, -1.075, -2.661), (-51.33, -1.075, -0.6606), (-51.18, -1.0, -2.661), (-51.18, -1.0, -0.6606), (-51.0, -0.9468, -2.661), (-51.0, -0.9468, -0.6606), (-50.81, -0.9171, -2.661), (-50.81, -0.9171, -0.6606), (-50.61, -0.9157, -2.661), (-50.61, -0.9157, -0.6606), (-50.41, -0.9477, -2.661), (-50.41, -0.9477, -0.6606), (-50.23, -1.018, -2.661), (-50.23, -1.018, -0.6606), (-50.07, -1.13, -2.661), (-50.07, -1.13, -0.6606), (-49.94, -1.284, -2.661), (-49.94, -1.284, -0.6606), (-49.85, -1.478, -2.661), (-49.85, -1.478, -0.6606), (-49.79, -1.704, -2.661), (-49.79, -1.704, -0.6606), (-49.8, -1.945, -2.661), (-49.8, -1.945, -0.6606), (-49.86, -2.193, -2.661), (-49.86, -2.193, -0.6606), (-53.99, -4.674, -2.661), (-53.99, -4.674, -0.6606), (-54.25, -4.64, -2.661), (-54.25, -4.64, -0.6606), (-54.49, -4.565, -2.661), (-54.49, -4.565, -0.6606), (-54.7, -4.44, -2.661), (-54.7, -4.44, -0.6606), (-54.86, -4.281, -2.661), (-54.86, -4.281, -0.6606), (-54.98, -4.103, -2.661), (-54.98, -4.103, -0.6606), (-55.04, -3.91, -2.661), (-55.04, -3.91, -0.6606), (-55.05, -3.709, -2.661), (-55.05, -3.709, -0.6606), (-55.02, -3.515, -2.661), (-55.02, -3.515, -0.6606), (-54.94, -3.334, -2.661), (-54.94, -3.334, -0.6606), (-54.84, -3.172, -2.661), (-54.84, -3.172, -0.6606), (-54.71, -3.024, -2.661), (-54.71, -3.024, -0.6606), (-54.57, -2.897, -2.661), (-54.57, -2.897, -0.6606), (-54.43, -2.799, -2.661), (-54.43, -2.799, -0.6606), (-54.28, -2.729, -2.661), (-54.28, -2.729, -0.6606), (-54.13, -2.682, -2.661), (-54.13, -2.682, -0.6606), (-53.98, -2.674, -2.661), (-53.98, -2.674, -0.6606), (-53.83, -2.684, -2.661), (-53.83, -2.684, -0.6606), (-53.68, -2.731, -2.661), (-53.68, -2.731, -0.6606), (-53.53, -2.805, -2.661), (-53.53, -2.805, -0.6606), (-53.38, -2.903, -2.661), (-53.38, -2.903, -0.6606), (-53.24, -3.03, -2.661), (-53.24, -3.03, -0.6606), (-53.12, -3.181, -2.661), (-53.12, -3.181, -0.6606), (-53.02, -3.346, -2.661), (-53.02, -3.346, -0.6606), (-52.95, -3.527, -2.661), (-52.95, -3.527, -0.6606), (-52.91, -3.721, -2.661), (-52.91, -3.721, -0.6606), (-52.92, -3.921, -2.661), (-52.92, -3.921, -0.6606), (-52.99, -4.111, -2.661), (-52.99, -4.111, -0.6606), (-53.11, -4.29, -2.661), (-53.11, -4.29, -0.6606), (-53.28, -4.449, -2.661), (-53.28, -4.449, -0.6606), (-53.49, -4.569, -2.661), (-53.49, -4.569, -0.6606), (-53.73, -4.643, -2.661), (-53.73, -4.643, -0.6606), (-57.98, -2.388, -2.661), (-57.98, -2.388, -0.6606), (-58.08, -2.15, -2.661), (-58.08, -2.15, -0.6606), (-58.14, -1.902, -2.661), (-58.14, -1.902, -0.6606), (-58.15, -1.66, -2.661), (-58.15, -1.66, -0.6606), (-58.1, -1.435, -2.661), (-58.1, -1.435, -0.6606), (-58.0, -1.242, -2.661), (-58.0, -1.243, -0.6606), (-57.87, -1.09, -2.661), (-57.87, -1.09, -0.6606), (-57.71, -0.9793, -2.661), (-57.71, -0.9793, -0.6606), (-57.52, -0.9103, -2.661), (-57.52, -0.9103, -0.6606), (-57.33, -0.8809, -2.661), (-57.33, -0.8809, -0.6606), (-57.13, -0.8848, -2.661), (-57.13, -0.8848, -0.6606), (-56.94, -0.9162, -2.661), (-56.94, -0.9162, -0.6606), (-56.76, -0.9713, -2.661), (-56.76, -0.9713, -0.6606), (-56.6, -1.047, -2.661), (-56.6, -1.047, -0.6606), (-56.46, -1.136, -2.661), (-56.46, -1.137, -0.6606), (-56.35, -1.242, -2.661), (-56.35, -1.242, -0.6606), (-56.26, -1.365, -2.661), (-56.26, -1.365, -0.6606), (-56.19, -1.499, -2.661), (-56.19, -1.499, -0.6606), (-56.16, -1.654, -2.661), (-56.16, -1.654, -0.6606), (-56.14, -1.817, -2.661), (-56.14, -1.817, -0.6606), (-56.15, -1.993, -2.661), (-56.15, -1.993, -0.6606), (-56.19, -2.179, -2.661), (-56.19, -2.179, -0.6606), (-56.25, -2.361, -2.661), (-56.25, -2.361, -0.6606), (-56.34, -2.533, -2.661), (-56.34, -2.533, -0.6606), (-56.46, -2.688, -2.661), (-56.46, -2.688, -0.6606), (-56.61, -2.817, -2.661), (-56.61, -2.817, -0.6606), (-56.79, -2.91, -2.661), (-56.79, -2.91, -0.6606), (-56.99, -2.956, -2.661), (-56.99, -2.956, -0.6606), (-57.2, -2.946, -2.661), (-57.2, -2.946, -0.6606), (-57.42, -2.883, -2.661), (-57.42, -2.883, -0.6606), (-57.63, -2.767, -2.661), (-57.63, -2.767, -0.6606), (-57.82, -2.595, -2.661), (-57.82, -2.595, -0.6606), (-58.08, 2.21, -2.661), (-58.08, 2.21, -0.6606), (-57.93, 2.426, -2.661), (-57.93, 2.426, -0.6606), (-57.75, 2.601, -2.661), (-57.75, 2.601, -0.6606), (-57.54, 2.733, -2.661), (-57.54, 2.733, -0.6606), (-57.32, 2.802, -2.661), (-57.32, 2.802, -0.6606), (-57.11, 2.818, -2.661), (-57.11, 2.818, -0.6606), (-56.91, 2.783, -2.661), (-56.91, 2.783, -0.6606), (-56.73, 2.701, -2.661), (-56.73, 2.701, -0.6606), (-56.58, 2.58, -2.661), (-56.58, 2.58, -0.6606), (-56.45, 2.429, -2.661), (-56.45, 2.429, -0.6606), (-56.35, 2.257, -2.661), (-56.35, 2.257, -0.6606), (-56.28, 2.076, -2.661), (-56.28, 2.076, -0.6606), (-56.24, 1.896, -2.661), (-56.24, 1.896, -0.6606), (-56.22, 1.724, -2.661), (-56.22, 1.724, -0.6606), (-56.22, 1.554, -2.661), (-56.22, 1.554, -0.6606), (-56.26, 1.402, -2.661), (-56.26, 1.402, -0.6606), (-56.31, 1.263, -2.661), (-56.31, 1.262, -0.6606), (-56.4, 1.137, -2.661), (-56.4, 1.137, -0.6606), (-56.51, 1.028, -2.661), (-56.51, 1.028, -0.6606), (-56.64, 0.9299, -2.661), (-56.64, 0.9299, -0.6606), (-56.8, 0.8493, -2.661), (-56.8, 0.8493, -0.6606), (-56.98, 0.7872, -2.661), (-56.98, 0.7872, -0.6606), (-57.16, 0.7454, -2.661), (-57.16, 0.7454, -0.6606), (-57.36, 0.7322, -2.661), (-57.36, 0.7322, -0.6606), (-57.55, 0.7534, -2.661), (-57.55, 0.7534, -0.6606), (-57.74, 0.8141, -2.661), (-57.74, 0.814, -0.6606), (-57.91, 0.9181, -2.661), (-57.91, 0.9181, -0.6606), (-58.05, 1.067, -2.661), (-58.05, 1.067, -0.6606), (-58.16, 1.254, -2.661), (-58.16, 1.254, -0.6606), (-58.21, 1.474, -2.661), (-58.21, 1.474, -0.6606), (-58.23, 1.72, -2.661), (-58.23, 1.72, -0.6606), (-58.17, 1.968, -2.661), (-58.17, 1.968, -0.6606), (-54.19, 4.663, -2.661), (-54.19, 4.663, -0.6606), (-53.93, 4.654, -2.661), (-53.93, 4.654, -0.6606), (-53.69, 4.583, -2.661), (-53.69, 4.583, -0.6606), (-53.47, 4.475, -2.661), (-53.47, 4.475, -0.6606), (-53.3, 4.326, -2.661), (-53.3, 4.326, -0.6606), (-53.17, 4.148, -2.661), (-53.17, 4.148, -0.6606), (-53.1, 3.957, -2.661), (-53.1, 3.957, -0.6606), (-53.08, 3.761, -2.661), (-53.08, 3.761, -0.6606), (-53.1, 3.567, -2.661), (-53.1, 3.567, -0.6606), (-53.17, 3.381, -2.661), (-53.17, 3.381, -0.6606), (-53.26, 3.209, -2.661), (-53.26, 3.209, -0.6606), (-53.38, 3.056, -2.661), (-53.38, 3.056, -0.6606), (-53.51, 2.928, -2.661), (-53.51, 2.928, -0.6606), (-53.65, 2.822, -2.661), (-53.65, 2.822, -0.6606), (-53.8, 2.739, -2.661), (-53.8, 2.739, -0.6606), (-53.94, 2.693, -2.661), (-53.94, 2.693, -0.6606), (-54.09, 2.665, -2.661), (-54.09, 2.665, -0.6606), (-54.24, 2.674, -2.661), (-54.24, 2.674, -0.6606), (-54.4, 2.711, -2.661), (-54.4, 2.711, -0.6606), (-54.55, 2.775, -2.661), (-54.55, 2.775, -0.6606), (-54.7, 2.872, -2.661), (-54.7, 2.872, -0.6606), (-54.84, 2.987, -2.661), (-54.84, 2.987, -0.6606), (-54.97, 3.125, -2.661), (-54.97, 3.125, -0.6606), (-55.09, 3.286, -2.661), (-55.09, 3.286, -0.6606), (-55.17, 3.464, -2.661), (-55.17, 3.464, -0.6606), (-55.21, 3.655, -2.661), (-55.21, 3.655, -0.6606), (-55.21, 3.854, -2.661), (-55.21, 3.854, -0.6606), (-55.16, 4.054, -2.661), (-55.16, 4.054, -0.6606), (-55.05, 4.242, -2.661), (-55.05, 4.242, -0.6606), (-54.89, 4.402, -2.661), (-54.89, 4.402, -0.6606), (-54.68, 4.536, -2.661), (-54.68, 4.536, -0.6606), (-54.45, 4.625, -2.661), (-54.45, 4.625, -0.6606), (-50.09, 2.599, -2.661), (-50.09, 2.599, -0.6606), (-49.96, 2.371, -2.661), (-49.96, 2.371, -0.6606), (-49.89, 2.125, -2.661), (-49.89, 2.125, -0.6606), (-49.88, 1.882, -2.661), (-49.88, 1.882, -0.6606), (-49.91, 1.658, -2.661), (-49.91, 1.658, -0.6606), (-50.0, 1.459, -2.661), (-50.0, 1.459, -0.6606), (-50.13, 1.298, -2.661), (-50.13, 1.298, -0.6606), (-50.28, 1.178, -2.661), (-50.28, 1.178, -0.6606), (-50.46, 1.099, -2.661), (-50.46, 1.1, -0.6606), (-50.66, 1.059, -2.661), (-50.66, 1.059, -0.6606), (-50.85, 1.053, -2.661), (-50.85, 1.053, -0.6606), (-51.04, 1.075, -2.661), (-51.04, 1.075, -0.6606), (-51.22, 1.123, -2.661), (-51.22, 1.123, -0.6606), (-51.39, 1.186, -2.661), (-51.39, 1.186, -0.6606), (-51.53, 1.269, -2.661), (-51.53, 1.269, -0.6606), (-51.65, 1.371, -2.661), (-51.65, 1.371, -0.6606), (-51.75, 1.484, -2.661), (-51.75, 1.484, -0.6606), (-51.81, 1.621, -2.661), (-51.81, 1.621, -0.6606), (-51.86, 1.767, -2.661), (-51.86, 1.767, -0.6606), (-51.89, 1.932, -2.661), (-51.89, 1.932, -0.6606), (-51.88, 2.112, -2.661), (-51.88, 2.112, -0.6606), (-51.86, 2.293, -2.661), (-51.86, 2.293, -0.6606), (-51.81, 2.477, -2.661), (-51.81, 2.477, -0.6606), (-51.73, 2.656, -2.661), (-51.73, 2.656, -0.6606), (-51.62, 2.819, -2.661), (-51.62, 2.819, -0.6606), (-51.47, 2.955, -2.661), (-51.47, 2.955, -0.6606), (-51.3, 3.055, -2.661), (-51.3, 3.055, -0.6606), (-51.11, 3.111, -2.661), (-51.11, 3.111, -0.6606), (-50.89, 3.119, -2.661), (-50.89, 3.119, -0.6606), (-50.67, 3.065, -2.661), (-50.67, 3.065, -0.6606), (-50.45, 2.958, -2.661), (-50.45, 2.958, -0.6606), (-50.25, 2.803, -2.661), (-50.25, 2.803, -0.6606)], [], [(0, 1, 3, 2), (2, 3, 5, 4), (4, 5, 7, 6), (6, 7, 9, 8), (8, 9, 11, 10), (10, 11, 13, 12), (12, 13, 15, 14), (14, 15, 17, 16), (16, 17, 19, 18), (18, 19, 21, 20), (20, 21, 23, 22), (22, 23, 25, 24), (24, 25, 27, 26), (26, 27, 29, 28), (28, 29, 31, 30), (30, 31, 33, 32), (32, 33, 35, 34), (34, 35, 37, 36), (36, 37, 39, 38), (38, 39, 41, 40), (40, 41, 43, 42), (42, 43, 45, 44), (44, 45, 47, 46), (46, 47, 49, 48), (48, 49, 51, 50), (50, 51, 53, 52), (52, 53, 55, 54), (54, 55, 57, 56), (56, 57, 59, 58), (58, 59, 61, 60), (3, 1, 63, 61, 59, 57, 55, 53, 51, 49, 47, 45, 43, 41, 39, 37, 35, 33, 31, 29, 27, 25, 23, 21, 19, 17, 15, 13, 11, 9, 7, 5), (62, 63, 1, 0), (60, 61, 63, 62), (0, 2, 4, 6, 8, 10, 12, 14, 16, 18, 20, 22, 24, 26, 28, 30, 32, 34, 36, 38, 40, 42, 44, 46, 48, 50, 52, 54, 56, 58, 60, 62), (64, 65, 67, 66), (66, 67, 69, 68), (68, 69, 71, 70), (70, 71, 73, 72), (72, 73, 75, 74), (74, 75, 77, 76), (76, 77, 79, 78), (78, 79, 81, 80), (80, 81, 83, 82), (82, 83, 85, 84), (84, 85, 87, 86), (86, 87, 89, 88), (88, 89, 91, 90), (90, 91, 93, 92), (92, 93, 95, 94), (94, 95, 97, 96), (96, 97, 99, 98), (98, 99, 101, 100), (100, 101, 103, 102), (102, 103, 105, 104), (104, 105, 107, 106), (106, 107, 109, 108), (108, 109, 111, 110), (110, 111, 113, 112), (112, 113, 115, 114), (114, 115, 117, 116), (116, 117, 119, 118), (118, 119, 121, 120), (120, 121, 123, 122), (122, 123, 125, 124), (67, 65, 127, 125, 123, 121, 119, 117, 115, 113, 111, 109, 107, 105, 103, 101, 99, 97, 95, 93, 91, 89, 87, 85, 83, 81, 79, 77, 75, 73, 71, 69), (126, 127, 65, 64), (124, 125, 127, 126), (64, 66, 68, 70, 72, 74, 76, 78, 80, 82, 84, 86, 88, 90, 92, 94, 96, 98, 100, 102, 104, 106, 108, 110, 112, 114, 116, 118, 120, 122, 124, 126), (128, 129, 131, 130), (130, 131, 133, 132), (132, 133, 135, 134), (134, 135, 137, 136), (136, 137, 139, 138), (138, 139, 141, 140), (140, 141, 143, 142), (142, 143, 145, 144), (144, 145, 147, 146), (146, 147, 149, 148), (148, 149, 151, 150), (150, 151, 153, 152), (152, 153, 155, 154), (154, 155, 157, 156), (156, 157, 159, 158), (158, 159, 161, 160), (160, 161, 163, 162), (162, 163, 165, 164), (164, 165, 167, 166), (166, 167, 169, 168), (168, 169, 171, 170), (170, 171, 173, 172), (172, 173, 175, 174), (174, 175, 177, 176), (176, 177, 179, 178), (178, 179, 181, 180), (180, 181, 183, 182), (182, 183, 185, 184), (184, 185, 187, 186), (186, 187, 189, 188), (131, 129, 191, 189, 187, 185, 183, 181, 179, 177, 175, 173, 171, 169, 167, 165, 163, 161, 159, 157, 155, 153, 151, 149, 147, 145, 143, 141, 139, 137, 135, 133), (190, 191, 129, 128), (188, 189, 191, 190), (128, 130, 132, 134, 136, 138, 140, 142, 144, 146, 148, 150, 152, 154, 156, 158, 160, 162, 164, 166, 168, 170, 172, 174, 176, 178, 180, 182, 184, 186, 188, 190), (192, 193, 195, 194), (194, 195, 197, 196), (196, 197, 199, 198), (198, 199, 201, 200), (200, 201, 203, 202), (202, 203, 205, 204), (204, 205, 207, 206), (206, 207, 209, 208), (208, 209, 211, 210), (210, 211, 213, 212), (212, 213, 215, 214), (214, 215, 217, 216), (216, 217, 219, 218), (218, 219, 221, 220), (220, 221, 223, 222), (222, 223, 225, 224), (224, 225, 227, 226), (226, 227, 229, 228), (228, 229, 231, 230), (230, 231, 233, 232), (232, 233, 235, 234), (234, 235, 237, 236), (236, 237, 239, 238), (238, 239, 241, 240), (240, 241, 243, 242), (242, 243, 245, 244), (244, 245, 247, 246), (246, 247, 249, 248), (248, 249, 251, 250), (250, 251, 253, 252), (195, 193, 255, 253, 251, 249, 247, 245, 243, 241, 239, 237, 235, 233, 231, 229, 227, 225, 223, 221, 219, 217, 215, 213, 211, 209, 207, 205, 203, 201, 199, 197), (254, 255, 193, 192), (252, 253, 255, 254), (192, 194, 196, 198, 200, 202, 204, 206, 208, 210, 212, 214, 216, 218, 220, 222, 224, 226, 228, 230, 232, 234, 236, 238, 240, 242, 244, 246, 248, 250, 252, 254), (256, 257, 259, 258), (258, 259, 261, 260), (260, 261, 263, 262), (262, 263, 265, 264), (264, 265, 267, 266), (266, 267, 269, 268), (268, 269, 271, 270), (270, 271, 273, 272), (272, 273, 275, 274), (274, 275, 277, 276), (276, 277, 279, 278), (278, 279, 281, 280), (280, 281, 283, 282), (282, 283, 285, 284), (284, 285, 287, 286), (286, 287, 289, 288), (288, 289, 291, 290), (290, 291, 293, 292), (292, 293, 295, 294), (294, 295, 297, 296), (296, 297, 299, 298), (298, 299, 301, 300), (300, 301, 303, 302), (302, 303, 305, 304), (304, 305, 307, 306), (306, 307, 309, 308), (308, 309, 311, 310), (310, 311, 313, 312), (312, 313, 315, 314), (314, 315, 317, 316), (259, 257, 319, 317, 315, 313, 311, 309, 307, 305, 303, 301, 299, 297, 295, 293, 291, 289, 287, 285, 283, 281, 279, 277, 275, 273, 271, 269, 267, 265, 263, 261), (318, 319, 257, 256), (316, 317, 319, 318), (256, 258, 260, 262, 264, 266, 268, 270, 272, 274, 276, 278, 280, 282, 284, 286, 288, 290, 292, 294, 296, 298, 300, 302, 304, 306, 308, 310, 312, 314, 316, 318), (320, 321, 323, 322), (322, 323, 325, 324), (324, 325, 327, 326), (326, 327, 329, 328), (328, 329, 331, 330), (330, 331, 333, 332), (332, 333, 335, 334), (334, 335, 337, 336), (336, 337, 339, 338), (338, 339, 341, 340), (340, 341, 343, 342), (342, 343, 345, 344), (344, 345, 347, 346), (346, 347, 349, 348), (348, 349, 351, 350), (350, 351, 353, 352), (352, 353, 355, 354), (354, 355, 357, 356), (356, 357, 359, 358), (358, 359, 361, 360), (360, 361, 363, 362), (362, 363, 365, 364), (364, 365, 367, 366), (366, 367, 369, 368), (368, 369, 371, 370), (370, 371, 373, 372), (372, 373, 375, 374), (374, 375, 377, 376), (376, 377, 379, 378), (378, 379, 381, 380), (323, 321, 383, 381, 379, 377, 375, 373, 371, 369, 367, 365, 363, 361, 359, 357, 355, 353, 351, 349, 347, 345, 343, 341, 339, 337, 335, 333, 331, 329, 327, 325), (382, 383, 321, 320), (380, 381, 383, 382), (320, 322, 324, 326, 328, 330, 332, 334, 336, 338, 340, 342, 344, 346, 348, 350, 352, 354, 356, 358, 360, 362, 364, 366, 368, 370, 372, 374, 376, 378, 380, 382)])
me_cylinder_009.use_remesh_preserve_volume = False
me_cylinder_009.use_remesh_preserve_attributes = False
me_cylinder_009.use_mirror_vertex_groups = False
me_cylinder_009.update()
me_cylinder_008 = bpy.data.meshes.new('Cylinder.008')
me_cylinder_008.from_pydata([(-29.56, 4.151, -3.139), (-29.56, 4.151, -2.654), (-29.36, 4.132, -3.139), (-29.36, 4.132, -2.654), (-29.17, 4.075, -3.139), (-29.17, 4.075, -2.654), (-29.0, 3.982, -3.139), (-29.0, 3.982, -2.654), (-28.85, 3.858, -3.139), (-28.85, 3.858, -2.654), (-28.72, 3.706, -3.139), (-28.72, 3.706, -2.654), (-28.63, 3.534, -3.139), (-28.63, 3.534, -2.654), (-28.57, 3.346, -3.139), (-28.57, 3.346, -2.654), (-28.56, 3.151, -3.139), (-28.56, 3.151, -2.654), (-28.57, 2.956, -3.139), (-28.57, 2.956, -2.654), (-28.63, 2.768, -3.139), (-28.63, 2.768, -2.654), (-28.72, 2.595, -3.139), (-28.72, 2.595, -2.654), (-28.85, 2.444, -3.139), (-28.85, 2.444, -2.654), (-29.0, 2.319, -3.139), (-29.0, 2.319, -2.654), (-29.17, 2.227, -3.139), (-29.17, 2.227, -2.654), (-29.36, 2.17, -3.139), (-29.36, 2.17, -2.654), (-29.56, 2.151, -3.139), (-29.56, 2.151, -2.654), (-29.75, 2.17, -3.139), (-29.75, 2.17, -2.654), (-29.94, 2.227, -3.139), (-29.94, 2.227, -2.654), (-30.11, 2.319, -3.139), (-30.11, 2.319, -2.654), (-30.26, 2.444, -3.139), (-30.26, 2.444, -2.654), (-30.39, 2.595, -3.139), (-30.39, 2.595, -2.654), (-30.48, 2.768, -3.139), (-30.48, 2.768, -2.654), (-30.54, 2.956, -3.139), (-30.54, 2.956, -2.654), (-30.56, 3.151, -3.139), (-30.56, 3.151, -2.654), (-30.54, 3.346, -3.139), (-30.54, 3.346, -2.654), (-30.48, 3.534, -3.139), (-30.48, 3.534, -2.654), (-30.39, 3.706, -3.139), (-30.39, 3.706, -2.654), (-30.26, 3.858, -3.139), (-30.26, 3.858, -2.654), (-30.11, 3.982, -3.139), (-30.11, 3.982, -2.654), (-29.94, 4.075, -3.139), (-29.94, 4.075, -2.654), (-29.75, 4.132, -3.139), (-29.75, 4.132, -2.654)], [], [(0, 1, 3, 2), (2, 3, 5, 4), (4, 5, 7, 6), (6, 7, 9, 8), (8, 9, 11, 10), (10, 11, 13, 12), (12, 13, 15, 14), (14, 15, 17, 16), (16, 17, 19, 18), (18, 19, 21, 20), (20, 21, 23, 22), (22, 23, 25, 24), (24, 25, 27, 26), (26, 27, 29, 28), (28, 29, 31, 30), (30, 31, 33, 32), (32, 33, 35, 34), (34, 35, 37, 36), (36, 37, 39, 38), (38, 39, 41, 40), (40, 41, 43, 42), (42, 43, 45, 44), (44, 45, 47, 46), (46, 47, 49, 48), (48, 49, 51, 50), (50, 51, 53, 52), (52, 53, 55, 54), (54, 55, 57, 56), (56, 57, 59, 58), (58, 59, 61, 60), (3, 1, 63, 61, 59, 57, 55, 53, 51, 49, 47, 45, 43, 41, 39, 37, 35, 33, 31, 29, 27, 25, 23, 21, 19, 17, 15, 13, 11, 9, 7, 5), (62, 63, 1, 0), (60, 61, 63, 62), (0, 2, 4, 6, 8, 10, 12, 14, 16, 18, 20, 22, 24, 26, 28, 30, 32, 34, 36, 38, 40, 42, 44, 46, 48, 50, 52, 54, 56, 58, 60, 62)])
me_cylinder_008.use_remesh_preserve_volume = False
me_cylinder_008.use_remesh_preserve_attributes = False
me_cylinder_008.use_mirror_vertex_groups = False
me_cylinder_008.update()
me_cylinder_007 = bpy.data.meshes.new('Cylinder.007')
me_cylinder_007.from_pydata([(-39.41, 5.201, -5.91), (-39.41, 5.201, -3.91), (-39.21, 5.182, -5.91), (-39.21, 5.182, -3.91), (-39.02, 5.125, -5.91), (-39.02, 5.125, -3.91), (-38.85, 5.033, -5.91), (-38.85, 5.033, -3.91), (-38.7, 4.908, -5.91), (-38.7, 4.908, -3.91), (-38.58, 4.757, -5.91), (-38.58, 4.757, -3.91), (-38.48, 4.584, -5.91), (-38.48, 4.584, -3.91), (-38.43, 4.396, -5.91), (-38.43, 4.396, -3.91), (-38.41, 4.201, -5.91), (-38.41, 4.201, -3.91), (-38.43, 4.006, -5.91), (-38.43, 4.006, -3.91), (-38.48, 3.819, -5.91), (-38.48, 3.819, -3.91), (-38.58, 3.646, -5.91), (-38.58, 3.646, -3.91), (-38.7, 3.494, -5.91), (-38.7, 3.494, -3.91), (-38.85, 3.37, -5.91), (-38.85, 3.37, -3.91), (-39.02, 3.277, -5.91), (-39.02, 3.277, -3.91), (-39.21, 3.22, -5.91), (-39.21, 3.22, -3.91), (-39.41, 3.201, -5.91), (-39.41, 3.201, -3.91), (-39.6, 3.22, -5.91), (-39.6, 3.22, -3.91), (-39.79, 3.277, -5.91), (-39.79, 3.277, -3.91), (-39.96, 3.37, -5.91), (-39.96, 3.37, -3.91), (-40.11, 3.494, -5.91), (-40.11, 3.494, -3.91), (-40.24, 3.646, -5.91), (-40.24, 3.646, -3.91), (-40.33, 3.819, -5.91), (-40.33, 3.819, -3.91), (-40.39, 4.006, -5.91), (-40.39, 4.006, -3.91), (-40.41, 4.201, -5.91), (-40.41, 4.201, -3.91), (-40.39, 4.396, -5.91), (-40.39, 4.396, -3.91), (-40.33, 4.584, -5.91), (-40.33, 4.584, -3.91), (-40.24, 4.757, -5.91), (-40.24, 4.757, -3.91), (-40.11, 4.908, -5.91), (-40.11, 4.908, -3.91), (-39.96, 5.033, -5.91), (-39.96, 5.033, -3.91), (-39.79, 5.125, -5.91), (-39.79, 5.125, -3.91), (-39.6, 5.182, -5.91), (-39.6, 5.182, -3.91)], [], [(0, 1, 3, 2), (2, 3, 5, 4), (4, 5, 7, 6), (6, 7, 9, 8), (8, 9, 11, 10), (10, 11, 13, 12), (12, 13, 15, 14), (14, 15, 17, 16), (16, 17, 19, 18), (18, 19, 21, 20), (20, 21, 23, 22), (22, 23, 25, 24), (24, 25, 27, 26), (26, 27, 29, 28), (28, 29, 31, 30), (30, 31, 33, 32), (32, 33, 35, 34), (34, 35, 37, 36), (36, 37, 39, 38), (38, 39, 41, 40), (40, 41, 43, 42), (42, 43, 45, 44), (44, 45, 47, 46), (46, 47, 49, 48), (48, 49, 51, 50), (50, 51, 53, 52), (52, 53, 55, 54), (54, 55, 57, 56), (56, 57, 59, 58), (58, 59, 61, 60), (3, 1, 63, 61, 59, 57, 55, 53, 51, 49, 47, 45, 43, 41, 39, 37, 35, 33, 31, 29, 27, 25, 23, 21, 19, 17, 15, 13, 11, 9, 7, 5), (62, 63, 1, 0), (60, 61, 63, 62), (0, 2, 4, 6, 8, 10, 12, 14, 16, 18, 20, 22, 24, 26, 28, 30, 32, 34, 36, 38, 40, 42, 44, 46, 48, 50, 52, 54, 56, 58, 60, 62)])
me_cylinder_007.use_remesh_preserve_volume = False
me_cylinder_007.use_remesh_preserve_attributes = False
me_cylinder_007.use_mirror_vertex_groups = False
me_cylinder_007.update()
me_cylinder_005 = bpy.data.meshes.new('Cylinder.005')
me_cylinder_005.from_pydata([(-9.817, 0.9945, -12.59), (-9.817, 0.9945, -10.59), (-9.622, 0.9752, -12.59), (-9.622, 0.9752, -10.59), (-9.435, 0.9183, -12.59), (-9.435, 0.9183, -10.59), (-9.262, 0.8259, -12.59), (-9.262, 0.8259, -10.59), (-9.11, 0.7016, -12.59), (-9.11, 0.7016, -10.59), (-8.986, 0.55, -12.59), (-8.986, 0.55, -10.59), (-8.894, 0.3771, -12.59), (-8.894, 0.3771, -10.59), (-8.837, 0.1896, -12.59), (-8.837, 0.1896, -10.59), (-8.817, -0.005535, -12.59), (-8.817, -0.005535, -10.59), (-8.837, -0.2006, -12.59), (-8.837, -0.2006, -10.59), (-8.894, -0.3882, -12.59), (-8.894, -0.3882, -10.59), (-8.986, -0.5611, -12.59), (-8.986, -0.5611, -10.59), (-9.11, -0.7126, -12.59), (-9.11, -0.7126, -10.59), (-9.262, -0.837, -12.59), (-9.262, -0.837, -10.59), (-9.435, -0.9294, -12.59), (-9.435, -0.9294, -10.59), (-9.622, -0.9863, -12.59), (-9.622, -0.9863, -10.59), (-9.817, -1.006, -12.59), (-9.817, -1.006, -10.59), (-10.01, -0.9863, -12.59), (-10.01, -0.9863, -10.59), (-10.2, -0.9294, -12.59), (-10.2, -0.9294, -10.59), (-10.37, -0.837, -12.59), (-10.37, -0.837, -10.59), (-10.52, -0.7126, -12.59), (-10.52, -0.7126, -10.59), (-10.65, -0.5611, -12.59), (-10.65, -0.5611, -10.59), (-10.74, -0.3882, -12.59), (-10.74, -0.3882, -10.59), (-10.8, -0.2006, -12.59), (-10.8, -0.2006, -10.59), (-10.82, -0.005534, -12.59), (-10.82, -0.005534, -10.59), (-10.8, 0.1896, -12.59), (-10.8, 0.1896, -10.59), (-10.74, 0.3771, -12.59), (-10.74, 0.3771, -10.59), (-10.65, 0.55, -12.59), (-10.65, 0.55, -10.59), (-10.52, 0.7016, -12.59), (-10.52, 0.7016, -10.59), (-10.37, 0.8259, -12.59), (-10.37, 0.8259, -10.59), (-10.2, 0.9183, -12.59), (-10.2, 0.9183, -10.59), (-10.01, 0.9753, -12.59), (-10.01, 0.9753, -10.59)], [], [(0, 1, 3, 2), (2, 3, 5, 4), (4, 5, 7, 6), (6, 7, 9, 8), (8, 9, 11, 10), (10, 11, 13, 12), (12, 13, 15, 14), (14, 15, 17, 16), (16, 17, 19, 18), (18, 19, 21, 20), (20, 21, 23, 22), (22, 23, 25, 24), (24, 25, 27, 26), (26, 27, 29, 28), (28, 29, 31, 30), (30, 31, 33, 32), (32, 33, 35, 34), (34, 35, 37, 36), (36, 37, 39, 38), (38, 39, 41, 40), (40, 41, 43, 42), (42, 43, 45, 44), (44, 45, 47, 46), (46, 47, 49, 48), (48, 49, 51, 50), (50, 51, 53, 52), (52, 53, 55, 54), (54, 55, 57, 56), (56, 57, 59, 58), (58, 59, 61, 60), (3, 1, 63, 61, 59, 57, 55, 53, 51, 49, 47, 45, 43, 41, 39, 37, 35, 33, 31, 29, 27, 25, 23, 21, 19, 17, 15, 13, 11, 9, 7, 5), (62, 63, 1, 0), (60, 61, 63, 62), (0, 2, 4, 6, 8, 10, 12, 14, 16, 18, 20, 22, 24, 26, 28, 30, 32, 34, 36, 38, 40, 42, 44, 46, 48, 50, 52, 54, 56, 58, 60, 62)])
me_cylinder_005.use_remesh_preserve_volume = False
me_cylinder_005.use_remesh_preserve_attributes = False
me_cylinder_005.use_mirror_vertex_groups = False
me_cylinder_005.update()
me_cube_003 = bpy.data.meshes.new('Cube.003')
me_cube_003.from_pydata([(-0.8133, -0.9957, 5.248), (-0.8133, 1.004, 5.248), (1.187, 1.004, 5.248), (1.187, -0.9957, 5.248), (-0.8133, -0.9957, 7.248), (-0.8133, 1.004, 7.248), (1.187, 1.004, 6.352), (1.187, -0.9957, 6.352), (-0.8133, 0.004306, 5.248), (0.7159, 1.004, 7.248), (0.7159, 1.004, 5.248), (0.7159, -0.9957, 7.248), (0.7159, -0.9957, 5.248), (0.1748, 1.004, 5.248), (0.1748, -0.9957, 7.248), (0.1748, 1.004, 7.248), (0.1748, -0.9957, 5.248), (-0.3583, -0.9957, 5.248), (-0.3583, 1.004, 7.248), (-0.3583, -0.9957, 7.248), (-0.3583, 1.004, 5.248), (-0.3583, -0.9957, 6.558), (0.1748, -0.9957, 6.558), (0.1748, -0.9957, 6.876), (-0.3583, -0.9957, 6.876), (-0.3583, -0.7831, 6.558), (0.1748, -0.7831, 6.558), (0.1748, -0.7831, 6.876), (-0.3583, -0.7831, 6.876)], [], [(4, 5, 1, 8, 0), (9, 6, 2, 10), (6, 7, 3, 2), (19, 4, 0, 17, 21, 24), (20, 17, 0, 1), (19, 18, 5, 4), (15, 9, 10, 13), (7, 11, 12, 3), (3, 12, 10, 2), (7, 6, 9, 11), (11, 14, 23, 22, 16, 12), (10, 12, 16, 13), (11, 9, 15, 14), (18, 15, 13, 20), (13, 16, 17, 20), (5, 18, 20, 1), (14, 15, 18, 19), (22, 21, 17, 16), (24, 28, 27, 23), (14, 19, 24, 23), (26, 22, 23, 27), (27, 28, 25, 26), (25, 21, 22, 26), (21, 25, 28, 24)])
me_cube_003.use_remesh_preserve_volume = False
me_cube_003.use_remesh_preserve_attributes = False
me_cube_003.use_mirror_vertex_groups = False
me_cube_003.update()
me_cube_005 = bpy.data.meshes.new('Cube.005')
me_cube_005.from_pydata([(12.11, -1.0, -6.795e-06), (12.11, 1.0, -6.795e-06), (17.1, 1.0, -6.795e-06), (17.1, -1.0, -6.795e-06), (2.036, -1.314, 2.501), (2.036, 1.314, 2.501), (4.664, 1.314, 2.501), (4.664, -1.314, 2.501), (13.23, 1.0, 0.295), (13.23, -1.0, 0.295), (15.23, 1.0, 0.295), (15.23, -1.0, 0.295), (5.64, -1.0, 2.239), (5.64, 1.0, 2.239), (3.64, 1.0, 2.239), (3.64, -1.0, 2.239)], [], [(9, 8, 1, 0), (8, 10, 2, 1), (10, 11, 3, 2), (11, 9, 0, 3), (0, 1, 2, 3), (7, 6, 5, 4), (15, 14, 8, 9), (14, 13, 10, 8), (13, 12, 11, 10), (12, 15, 9, 11), (6, 7, 12, 13), (7, 4, 15, 12), (5, 6, 13, 14), (4, 5, 14, 15)])
me_cube_005.use_remesh_preserve_volume = False
me_cube_005.use_remesh_preserve_attributes = False
me_cube_005.use_mirror_vertex_groups = False
me_cube_005.update()
me_cube_006 = bpy.data.meshes.new('Cube.006')
me_cube_006.from_pydata([(11.94, -0.9649, -6.795e-06), (11.94, 1.035, -6.795e-06), (16.93, 1.035, -6.795e-06), (16.93, -0.9649, -6.795e-06), (1.871, -1.279, 2.501), (1.871, 1.349, 2.501), (4.499, 1.349, 2.501), (4.499, -1.279, 2.501), (13.07, 1.035, 0.295), (13.07, -0.9649, 0.295), (15.07, 1.035, 0.295), (15.07, -0.9649, 0.295), (5.475, -0.9649, 2.239), (5.475, 1.035, 2.239), (3.475, 1.035, 2.239), (3.475, -0.9649, 2.239)], [], [(9, 8, 1, 0), (8, 10, 2, 1), (10, 11, 3, 2), (11, 9, 0, 3), (0, 1, 2, 3), (7, 6, 5, 4), (15, 14, 8, 9), (14, 13, 10, 8), (13, 12, 11, 10), (12, 15, 9, 11), (6, 7, 12, 13), (7, 4, 15, 12), (5, 6, 13, 14), (4, 5, 14, 15)])
me_cube_006.use_remesh_preserve_volume = False
me_cube_006.use_remesh_preserve_attributes = False
me_cube_006.use_mirror_vertex_groups = False
me_cube_006.update()
me_cube_008 = bpy.data.meshes.new('Cube.008')
me_cube_008.from_pydata([(12.06, -1.021, -6.914e-06), (12.06, 0.9792, -6.914e-06), (17.05, 0.9792, -6.914e-06), (17.05, -1.021, -6.914e-06), (1.988, -1.335, 2.501), (1.988, 1.293, 2.501), (4.616, 1.293, 2.501), (4.616, -1.335, 2.501), (13.19, 0.9792, 0.295), (13.19, -1.021, 0.295), (15.19, 0.9792, 0.295), (15.19, -1.021, 0.295), (5.592, -1.021, 2.239), (5.592, 0.9792, 2.239), (3.592, 0.9792, 2.239), (3.592, -1.021, 2.239)], [], [(9, 8, 1, 0), (8, 10, 2, 1), (10, 11, 3, 2), (11, 9, 0, 3), (0, 1, 2, 3), (7, 6, 5, 4), (15, 14, 8, 9), (14, 13, 10, 8), (13, 12, 11, 10), (12, 15, 9, 11), (6, 7, 12, 13), (7, 4, 15, 12), (5, 6, 13, 14), (4, 5, 14, 15)])
me_cube_008.use_remesh_preserve_volume = False
me_cube_008.use_remesh_preserve_attributes = False
me_cube_008.use_mirror_vertex_groups = False
me_cube_008.update()
me_cylinder_004 = bpy.data.meshes.new('Cylinder.004')
me_cylinder_004.from_pydata([(0.01416, 0.9796, 24.31), (0.01416, 0.9796, 26.31), (0.5142, 0.8457, 24.31), (0.5142, 0.8457, 26.31), (0.8802, 0.4796, 24.31), (0.8802, 0.4796, 26.31), (1.014, -0.02035, 24.31), (1.014, -0.02035, 26.31), (0.8802, -0.5204, 24.31), (0.8802, -0.5204, 26.31), (0.5142, -0.8864, 24.31), (0.5142, -0.8864, 26.31), (0.01416, -1.02, 24.31), (0.01416, -1.02, 26.31), (-0.4858, -0.8864, 24.31), (-0.4858, -0.8864, 26.31), (-0.8519, -0.5204, 24.31), (-0.8519, -0.5204, 26.31), (-0.9858, -0.02036, 24.31), (-0.9858, -0.02036, 26.31), (-0.8519, 0.4796, 24.31), (-0.8519, 0.4796, 26.31), (-0.4858, 0.8457, 24.31), (-0.4858, 0.8457, 26.31)], [], [(0, 1, 3, 2), (2, 3, 5, 4), (4, 5, 7, 6), (6, 7, 9, 8), (8, 9, 11, 10), (10, 11, 13, 12), (12, 13, 15, 14), (14, 15, 17, 16), (16, 17, 19, 18), (18, 19, 21, 20), (3, 1, 23, 21, 19, 17, 15, 13, 11, 9, 7, 5), (22, 23, 1, 0), (20, 21, 23, 22), (0, 2, 4, 6, 8, 10, 12, 14, 16, 18, 20, 22)])
me_cylinder_004.use_remesh_preserve_volume = False
me_cylinder_004.use_remesh_preserve_attributes = False
me_cylinder_004.use_mirror_vertex_groups = False
me_cylinder_004.update()
me_cylinder_006 = bpy.data.meshes.new('Cylinder.006')
me_cylinder_006.from_pydata([(0.0, 1.0, 48.93), (0.0, 1.0, 50.93), (0.5, 0.866, 48.93), (0.5, 0.866, 50.93), (0.866, 0.5, 48.93), (0.866, 0.5, 50.93), (1.0, -4.371e-08, 48.93), (1.0, -4.371e-08, 50.93), (0.866, -0.5, 48.93), (0.866, -0.5, 50.93), (0.5, -0.866, 48.93), (0.5, -0.866, 50.93), (1.51e-07, -1.0, 48.93), (1.51e-07, -1.0, 50.93), (-0.5, -0.866, 48.93), (-0.5, -0.866, 50.93), (-0.866, -0.5, 48.93), (-0.866, -0.5, 50.93), (-1.0, -4.649e-07, 48.93), (-1.0, -4.649e-07, 50.93), (-0.866, 0.5, 48.93), (-0.866, 0.5, 50.93), (-0.5, 0.866, 48.93), (-0.5, 0.866, 50.93)], [], [(0, 1, 3, 2), (2, 3, 5, 4), (4, 5, 7, 6), (6, 7, 9, 8), (8, 9, 11, 10), (10, 11, 13, 12), (12, 13, 15, 14), (14, 15, 17, 16), (16, 17, 19, 18), (18, 19, 21, 20), (3, 1, 23, 21, 19, 17, 15, 13, 11, 9, 7, 5), (22, 23, 1, 0), (20, 21, 23, 22), (0, 2, 4, 6, 8, 10, 12, 14, 16, 18, 20, 22)])
me_cylinder_006.use_remesh_preserve_volume = False
me_cylinder_006.use_remesh_preserve_attributes = False
me_cylinder_006.use_mirror_vertex_groups = False
me_cylinder_006.update()
me_cylinder_010 = bpy.data.meshes.new('Cylinder.010')
me_cylinder_010.from_pydata([(0.01214, 0.9826, 15.44), (0.01214, 0.9826, 17.44), (0.5121, 0.8486, 15.44), (0.5121, 0.8486, 17.44), (0.8782, 0.4826, 15.44), (0.8782, 0.4826, 17.44), (1.012, -0.01745, 15.44), (1.012, -0.01745, 17.44), (0.8782, -0.5174, 15.44), (0.8782, -0.5174, 17.44), (0.5121, -0.8835, 15.44), (0.5121, -0.8835, 17.44), (0.01214, -1.017, 15.44), (0.01214, -1.017, 17.44), (-0.4879, -0.8835, 15.44), (-0.4879, -0.8835, 17.44), (-0.8539, -0.5174, 15.44), (-0.8539, -0.5174, 17.44), (-0.9879, -0.01745, 15.44), (-0.9879, -0.01745, 17.44), (-0.8539, 0.4826, 15.44), (-0.8539, 0.4826, 17.44), (-0.4879, 0.8486, 15.44), (-0.4879, 0.8486, 17.44)], [], [(0, 1, 3, 2), (2, 3, 5, 4), (4, 5, 7, 6), (6, 7, 9, 8), (8, 9, 11, 10), (10, 11, 13, 12), (12, 13, 15, 14), (14, 15, 17, 16), (16, 17, 19, 18), (18, 19, 21, 20), (3, 1, 23, 21, 19, 17, 15, 13, 11, 9, 7, 5), (22, 23, 1, 0), (20, 21, 23, 22), (0, 2, 4, 6, 8, 10, 12, 14, 16, 18, 20, 22)])
me_cylinder_010.use_remesh_preserve_volume = False
me_cylinder_010.use_remesh_preserve_attributes = False
me_cylinder_010.use_mirror_vertex_groups = False
me_cylinder_010.update()
me_cylinder_016 = bpy.data.meshes.new('Cylinder.016')
me_cylinder_016.from_pydata([(0.01416, 0.9796, 41.53), (0.01416, 0.9796, 43.53), (0.5142, 0.8457, 41.53), (0.5142, 0.8457, 43.53), (0.8802, 0.4796, 41.53), (0.8802, 0.4796, 43.53), (1.014, -0.02035, 41.53), (1.014, -0.02035, 43.53), (0.8802, -0.5204, 41.53), (0.8802, -0.5204, 43.53), (0.5142, -0.8864, 41.53), (0.5142, -0.8864, 43.53), (0.01416, -1.02, 41.53), (0.01416, -1.02, 43.53), (-0.4858, -0.8864, 41.53), (-0.4858, -0.8864, 43.53), (-0.8519, -0.5204, 41.53), (-0.8519, -0.5204, 43.53), (-0.9858, -0.02036, 41.53), (-0.9828, -0.01906, 43.53), (-0.8519, 0.4796, 41.53), (-0.8488, 0.4809, 43.53), (-0.4858, 0.8457, 41.53), (-0.4858, 0.8457, 43.53), (0.7572, 0.4087, 41.53), (0.7572, 0.4087, 43.53), (0.8722, -0.02035, 41.53), (0.8722, -0.02035, 43.53), (-0.7289, 0.4087, 41.53), (-0.7289, 0.4087, 43.53), (-0.4149, 0.7227, 41.53), (-0.4149, 0.7227, 43.53), (0.01416, -0.8784, 41.53), (0.01416, -0.8784, 43.53), (-0.4149, -0.7634, 41.53), (-0.4149, -0.7634, 43.53), (0.7572, -0.4494, 41.53), (0.7572, -0.4494, 43.53), (0.4432, -0.7634, 41.53), (0.4432, -0.7634, 43.53), (0.01416, 0.8377, 41.53), (0.01416, 0.8377, 43.53), (0.4432, 0.7227, 41.53), (0.4432, 0.7227, 43.53), (-0.7289, -0.4494, 41.53), (-0.7289, -0.4494, 43.53), (-0.8439, -0.02036, 41.53), (-0.8439, -0.02036, 43.53)], [], [(0, 1, 3, 2), (2, 3, 5, 4), (4, 5, 7, 6), (6, 7, 9, 8), (8, 9, 11, 10), (10, 11, 13, 12), (12, 13, 15, 14), (14, 15, 17, 16), (16, 17, 19, 18), (18, 19, 21, 20), (42, 24, 25, 43), (22, 23, 1, 0), (20, 21, 23, 22), (40, 42, 43, 41), (26, 36, 37, 27), (34, 44, 45, 35), (30, 40, 41, 31), (28, 30, 31, 29), (38, 32, 33, 39), (36, 38, 39, 37), (46, 28, 29, 47), (24, 26, 27, 25), (44, 46, 47, 45), (32, 34, 35, 33), (25, 5, 3, 43), (27, 7, 5, 25), (37, 9, 7, 27), (39, 11, 9, 37), (33, 13, 11, 39), (35, 15, 13, 33), (45, 17, 15, 35), (47, 19, 17, 45), (29, 21, 19, 47), (31, 23, 21, 29), (41, 1, 23, 31), (43, 3, 1, 41), (38, 10, 12, 32), (36, 8, 10, 38), (26, 6, 8, 36), (24, 4, 6, 26), (42, 2, 4, 24), (40, 0, 2, 42), (30, 22, 0, 40), (28, 20, 22, 30), (46, 18, 20, 28), (44, 16, 18, 46), (34, 14, 16, 44), (32, 12, 14, 34)])
me_cylinder_016.use_remesh_preserve_volume = False
me_cylinder_016.use_remesh_preserve_attributes = False
me_cylinder_016.use_mirror_vertex_groups = False
me_cylinder_016.update()

# ---- objects
ob_cube_008 = bpy.data.objects.new('Cube.008', me_cube_004)
ob_cylinder_013 = bpy.data.objects.new('Cylinder.013', me_cylinder_012)
ob_cube_007 = bpy.data.objects.new('Cube.007', me_cube_002)
ob_cube_006 = bpy.data.objects.new('Cube.006', me_cube_001)
ob_sphere_005 = bpy.data.objects.new('Sphere.005', me_sphere_005)
ob_sphere = bpy.data.objects.new('Sphere', me_sphere)
ob_cube_001 = bpy.data.objects.new('Cube.001', me_cube_009)
ob_cylinder_003 = bpy.data.objects.new('Cylinder.003', me_cylinder_002)
ob_cylinder_002 = bpy.data.objects.new('Cylinder.002', me_cylinder_001)
ob_cylinder_001 = bpy.data.objects.new('Cylinder.001', me_cylinder)
ob_cube = bpy.data.objects.new('Cube', me_cube)
ob_cylinder_009 = bpy.data.objects.new('Cylinder.009', me_cylinder_011)
ob_cylinder_008 = bpy.data.objects.new('Cylinder.008', me_cylinder_003)
ob_cylinder_007 = bpy.data.objects.new('Cylinder.007', me_cylinder_000)
ob_cylinder_006 = bpy.data.objects.new('Cylinder.006', me_cylinder_009)
ob_cylinder_005 = bpy.data.objects.new('Cylinder.005', me_cylinder_008)
ob_cylinder_004 = bpy.data.objects.new('Cylinder.004', me_cylinder_007)
ob_cylinder = bpy.data.objects.new('Cylinder', me_cylinder_005)
ob_cube_002 = bpy.data.objects.new('Cube.002', me_cube_003)
ob_cube_003 = bpy.data.objects.new('Cube.003', me_cube_005)
ob_cube_004 = bpy.data.objects.new('Cube.004', me_cube_006)
ob_cube_005 = bpy.data.objects.new('Cube.005', me_cube_008)
ob_cylinder_000 = bpy.data.objects.new('Cylinder.000', me_cylinder_004)
ob_cylinder_010 = bpy.data.objects.new('Cylinder.010', me_cylinder_006)
ob_cylinder_011 = bpy.data.objects.new('Cylinder.011', me_cylinder_010)
ob_cylinder_012 = bpy.data.objects.new('Cylinder.012', me_cylinder_016)

# ---- transforms, parenting, visibility, modifiers, constraints
ob_cube_008.location = (-0.1068, -2.0, 1.038)
ob_cube_008.scale = (0.5, 0.5, 0.5)
ob_cube_008.lineart.crease_threshold = 0.0
ob_cylinder_013.location = (-0.0171, 1.16, 1.087)
ob_cylinder_013.rotation_euler = (1.571, -0.0, 0.0)
ob_cylinder_013.scale = (0.25, 0.25, 0.035)
ob_cylinder_013.lineart.crease_threshold = 0.0
ob_cube_007.location = (-0.0484, 0.987, 1.11)
ob_cube_007.scale = (0.5, 0.5, 0.5)
ob_cube_007.lineart.crease_threshold = 0.0
ob_cube_006.location = (-0.8379, 0.9137, 1.086)
ob_cube_006.scale = (0.65, 0.65, 0.65)
ob_cube_006.lineart.crease_threshold = 0.0
ob_sphere_005.location = (-0.03071, 2.14, 1.061)
ob_sphere_005.lineart.crease_threshold = 0.0
ob_sphere.location = (-0.03071, 1.86, 1.061)
ob_sphere.lineart.crease_threshold = 0.0
ob_cube_001.location = (0.0, 2.0, 1.0)
ob_cube_001.lineart.crease_threshold = 0.0
_m = ob_cube_001.modifiers.new('Mirror', 'MIRROR')
_m.use_axis = (False, True, False)
ob_cylinder_003.location = (0.2821, -1.0, 1.198)
ob_cylinder_003.rotation_euler = (-0.0, -1.571, 0.0)
ob_cylinder_003.scale = (0.11, 0.11, 0.5)
ob_cylinder_003.lineart.crease_threshold = 0.0
ob_cylinder_002.location = (-0.121, -1.0, 1.198)
ob_cylinder_002.rotation_euler = (-0.0, -1.571, 0.0)
ob_cylinder_002.scale = (0.1, 0.1, 0.5)
ob_cylinder_002.lineart.crease_threshold = 0.0
ob_cylinder_001.location = (0.7946, -1.0, 1.198)
ob_cylinder_001.rotation_euler = (-0.0, -1.571, 0.0)
ob_cylinder_001.scale = (0.11, 0.11, 0.5)
ob_cylinder_001.lineart.crease_threshold = 0.0
ob_cube.location = (-0.02921, -1.0, 1.091)
ob_cube.scale = (0.2852, 0.1977, 0.1111)
ob_cube.lineart.crease_threshold = 0.0
ob_cylinder_009.location = (4.619e-14, -1.694e-21, 1.192e-07)
ob_cylinder_009.rotation_euler = (-0.0, 1.571, 0.0)
ob_cylinder_009.scale = (0.1, 0.1, 0.002142)
ob_cylinder_009.lineart.crease_threshold = 0.0
ob_cylinder_008.location = (-1.359e-15, -1.694e-21, 0.0)
ob_cylinder_008.rotation_euler = (-0.0, 1.571, 0.0)
ob_cylinder_008.scale = (0.1, 0.1, 0.003213)
ob_cylinder_008.lineart.crease_threshold = 0.0
ob_cylinder_007.location = (1.137e-13, 6.939e-18, 0.0)
ob_cylinder_007.rotation_euler = (-0.0, 1.571, 0.0)
ob_cylinder_007.scale = (0.1, 0.1, 0.015)
ob_cylinder_007.lineart.crease_threshold = 0.0
ob_cylinder_006.location = (-2.842e-14, -3.388e-21, 0.0)
ob_cylinder_006.rotation_euler = (-0.0, 1.571, 0.0)
ob_cylinder_006.scale = (0.02, 0.02, 0.4)
ob_cylinder_006.lineart.crease_threshold = 0.0
ob_cylinder_005.location = (3.553e-15, -1.694e-21, 5.96e-08)
ob_cylinder_005.rotation_euler = (-0.0, 1.571, 0.0)
ob_cylinder_005.scale = (0.04, 0.04, 0.1)
ob_cylinder_005.lineart.crease_threshold = 0.0
ob_cylinder_004.location = (-2.569e-14, 0.0, 0.0)
ob_cylinder_004.rotation_euler = (-0.0, 1.571, 0.0)
ob_cylinder_004.scale = (0.03, 0.03, 0.08)
ob_cylinder_004.lineart.crease_threshold = 0.0
ob_cylinder.location = (6.932e-14, 0.0, 0.0)
ob_cylinder.rotation_euler = (-0.0, 1.571, 0.0)
ob_cylinder.scale = (0.11, 0.11, 0.025)
ob_cylinder.lineart.crease_threshold = 0.0
ob_cube_002.location = (1.694e-21, 3.468e-18, 0.0)
ob_cube_002.scale = (0.325, 0.21, 0.17)
ob_cube_002.lineart.crease_threshold = 0.0
ob_cube_003.location = (-7.451e-09, -2.004, 0.0)
ob_cube_003.scale = (0.0334, 0.03734, 0.2783)
ob_cube_003.lineart.crease_threshold = 0.0
ob_cube_004.location = (0.0, -1.994, 0.0)
ob_cube_004.rotation_euler = (0.0, 0.0, 2.094)
ob_cube_004.scale = (0.0334, 0.03734, 0.2783)
ob_cube_004.lineart.crease_threshold = 0.0
ob_cube_005.location = (-3.725e-09, -2.004, 2.98e-08)
ob_cube_005.rotation_euler = (0.0, -0.0, -2.094)
ob_cube_005.scale = (0.0334, 0.03734, 0.2783)
ob_cube_005.lineart.crease_threshold = 0.0
ob_cylinder_000.location = (-2.328e-10, -2.004, -5.96e-08)
ob_cylinder_000.scale = (0.15, 0.15, 0.0325)
ob_cylinder_000.lineart.crease_threshold = 0.0
ob_cylinder_010.location = (0.0, -2.004, 0.0)
ob_cylinder_010.scale = (0.2, 0.2, 0.0175)
ob_cylinder_010.lineart.crease_threshold = 0.0
ob_cylinder_011.location = (0.0, -2.004, 5.96e-08)
ob_cylinder_011.scale = (0.175, 0.175, 0.045)
ob_cylinder_011.lineart.crease_threshold = 0.0
ob_cylinder_012.location = (0.0, -2.004, 0.0)
ob_cylinder_012.scale = (0.15, 0.15, 0.015)
ob_cylinder_012.lineart.crease_threshold = 0.0

# ---- collection membership
col_collection_1.objects.link(ob_cube_008)
col_collection_1.objects.link(ob_cylinder_013)
col_collection_1.objects.link(ob_cube_007)
col_collection_1.objects.link(ob_cube_006)
col_collection_1.objects.link(ob_sphere_005)
col_collection_1.objects.link(ob_sphere)
col_collection_1.objects.link(ob_cube_001)
col_collection_1.objects.link(ob_cylinder_003)
col_collection_1.objects.link(ob_cylinder_002)
col_collection_1.objects.link(ob_cylinder_001)
col_collection_1.objects.link(ob_cube)
col_collection_1.objects.link(ob_cylinder_009)
col_collection_1.objects.link(ob_cylinder_008)
col_collection_1.objects.link(ob_cylinder_007)
col_collection_1.objects.link(ob_cylinder_006)
col_collection_1.objects.link(ob_cylinder_005)
col_collection_1.objects.link(ob_cylinder_004)
col_collection_1.objects.link(ob_cylinder)
col_collection_1.objects.link(ob_cube_002)
col_collection_1.objects.link(ob_cube_003)
col_collection_1.objects.link(ob_cube_004)
col_collection_1.objects.link(ob_cube_005)
col_collection_1.objects.link(ob_cylinder_000)
col_collection_1.objects.link(ob_cylinder_010)
col_collection_1.objects.link(ob_cylinder_011)
col_collection_1.objects.link(ob_cylinder_012)

# ---- scene / render settings (as saved in the file)
scene.frame_start = 1; scene.frame_end = 250; scene.frame_set(17)
scene.render.engine = 'BLENDER_EEVEE_NEXT'
scene.render.image_settings.color_mode = 'RGB'
scene.render.image_settings.compression = 90
scene.render.resolution_percentage = 50
scene.render.dither_intensity = 0.0
scene.render.bake_margin = 2
scene.render.bake_bias = 0.0
scene.cycles.use_denoising = False
scene.cycles.samples = 10
scene.cycles.sampling_pattern = 'TABULATED_SOBOL'
scene.cycles.light_sampling_threshold = 0.0
scene.cycles.use_adaptive_sampling = False
scene.cycles.use_light_tree = False
scene.cycles.blur_glossy = 0.0
scene.cycles.volume_bounces = 1
scene.cycles.pixel_filter_type = 'GAUSSIAN'
scene.cycles.sample_clamp_indirect = 0.0
scene.view_settings.view_transform = 'Standard'
bpy.context.view_layer.update()

# ---- added for rendering (the .blend has no active camera and no usable light): camera, sun
cam_auto = bpy.data.cameras.new('AutoCamera')
cam_auto.lens = 50.0
cam_auto.sensor_width = 36.0
cam_auto.clip_end = 1000.0
ob_auto_camera = bpy.data.objects.new('AutoCamera', cam_auto)
scene.collection.objects.link(ob_auto_camera)
ob_auto_camera.location = (4.59508, -5.9978, 4.5981)
ob_auto_camera.rotation_euler = (1.09748, -7.21219e-08, 0.694738)
scene.camera = ob_auto_camera
light_auto_sun = bpy.data.lights.new('AutoSun', 'SUN')
light_auto_sun.energy = 3.0
light_auto_sun.angle = 0.0523599
ob_auto_sun = bpy.data.objects.new('AutoSun', light_auto_sun)
scene.collection.objects.link(ob_auto_sun)
ob_auto_sun.rotation_euler = (0.872665, 0.174533, 0.523599)
bpy.context.view_layer.update()
